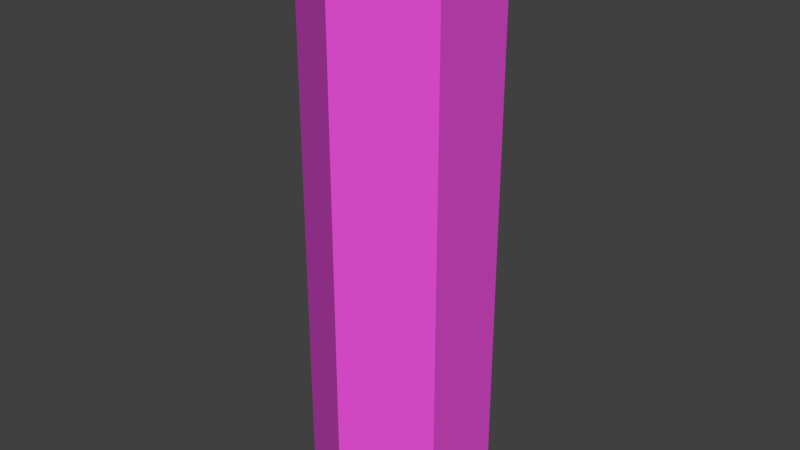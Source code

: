 # Source: tube.blend  (saved by Blender 2.67.0; exported with 4.5.12 LTS)
import bpy
from mathutils import Matrix  # noqa: F401  (used for matrix-valued properties, if any)

bpy.ops.wm.read_factory_settings(use_empty=True)
scene = bpy.context.scene
scene.name = 'Scene'

# ---- collections
col_collection_1 = bpy.data.collections.new('Collection 1'); scene.collection.children.link(col_collection_1)
col_collection_2 = bpy.data.collections.new('Collection 2'); scene.collection.children.link(col_collection_2)
col_collection_7 = bpy.data.collections.new('Collection 7'); scene.collection.children.link(col_collection_7)
col_collection_7.hide_render = True
col_collection_7.hide_viewport = True
col_collection_8 = bpy.data.collections.new('Collection 8'); scene.collection.children.link(col_collection_8)
col_collection_8.hide_render = True
col_collection_8.hide_viewport = True

# ---- materials (node trees are filled in below, after node groups)
mat_xa_notc_mis_dm1_shapes_heap_tube_mat1 = bpy.data.materials.new('xa_notc_mis_dm1_shapes_heap_tube_mat1')
mat_xa_notc_mis_dm1_shapes_heap_tube_mat1.alpha_threshold = 0.0
mat_xa_notc_mis_dm1_shapes_heap_tube_mat1.use_transparent_shadow = False
mat_xa_notc_mis_dm1_shapes_heap_tube_mat1.diffuse_color = (0.8, 0.7045, 0.0, 1.0)
mat_xa_notc_mis_dm1_shapes_heap_tube_mat1.roughness = 0.5
mat_xa_notc_mis_dm1_shapes_heap_tube_mat1.specular_intensity = 0.0
mat_xa_notc_mis_dm1_shapes_heap_tube_mat1.line_color = (0.0, 0.0, 0.0, 1.0)
mat_xa_notc_mis_dm1_shapes_heap_tube_mat0 = bpy.data.materials.new('xa_notc_mis_dm1_shapes_heap_tube_mat0')
mat_xa_notc_mis_dm1_shapes_heap_tube_mat0.alpha_threshold = 0.0
mat_xa_notc_mis_dm1_shapes_heap_tube_mat0.use_transparent_shadow = False
mat_xa_notc_mis_dm1_shapes_heap_tube_mat0.diffuse_color = (0.8, 0.08026, 0.685, 1.0)
mat_xa_notc_mis_dm1_shapes_heap_tube_mat0.roughness = 0.5
mat_xa_notc_mis_dm1_shapes_heap_tube_mat0.specular_intensity = 0.0
mat_xa_notc_mis_dm1_shapes_heap_tube_mat0.line_color = (0.0, 0.0, 0.0, 1.0)

# ---- material node trees

# ---- world
world_world = bpy.data.worlds.new('World'); scene.world = world_world
world_world.color = (0.05088, 0.05088, 0.05088)
world_world.use_sun_shadow = False
world_world.sun_shadow_jitter_overblur = 0.0
world_world.cycles.sampling_method = 'MANUAL'
world_world.cycles.sample_map_resolution = 256

# ---- meshes
me_cylinder_026 = bpy.data.meshes.new('Cylinder.026')
me_cylinder_026.from_pydata([(5.619e-09, 1.798, -0.7808), (1.42, 0.9781, -0.7808), (1.42, -0.6619, -0.7808), (-1.378e-07, -1.482, -0.7808), (-1.42, -0.6619, -0.7808), (-1.42, 0.9781, -0.7808), (5.619e-09, 1.798, 0.6586), (1.42, 0.9781, 0.6586), (1.42, -0.6619, 0.6586), (-1.378e-07, -1.482, 0.6586), (-1.42, -0.6619, 0.6586), (-1.42, 0.9781, 0.6586), (-1.42, -0.6619, -0.7808), (-1.42, 0.9781, -0.7808), (-1.378e-07, -1.482, -0.7808), (-1.42, -0.6619, -0.7808), (5.619e-09, 1.798, -0.7808), (1.42, 0.9781, -0.7808), (1.42, -0.6619, -0.7808), (-1.378e-07, -1.482, -0.7808), (1.42, 0.9781, -0.7808), (1.42, -0.6619, -0.7808), (-1.42, 0.9781, -0.7808), (5.619e-09, 1.798, -0.7808), (-0.9596, -3.144, -0.7808), (-0.9596, -3.144, 0.6586), (-2.38, -2.324, 0.6586), (-2.38, -2.324, -0.7808), (-2.38, 2.64, -0.7808), (-2.38, 2.64, 0.6586), (-0.9596, 3.46, 0.6586), (-0.9596, 3.46, -0.7808), (0.9596, 3.46, -0.7808), (0.9596, 3.46, 0.6586), (2.38, 2.64, 0.6586), (2.38, 2.64, -0.7808), (2.38, -2.324, -0.7808), (2.38, -2.324, 0.6586), (0.9596, -3.144, 0.6586), (0.9596, -3.144, -0.7808), (-3.34, -0.6619, -0.7808), (-3.34, -0.6619, 0.6586), (-3.34, 0.9781, 0.6586), (-3.34, 0.9781, -0.7808), (3.34, 0.9781, -0.7808), (3.34, 0.9781, 0.6586), (3.34, -0.6619, 0.6586), (3.34, -0.6619, -0.7808)], [], [(5, 13, 12, 4), (4, 15, 14, 3), (1, 17, 16, 0), (3, 19, 18, 2), (7, 20, 18, 8), (2, 21, 20, 1), (6, 23, 17, 7), (16, 6, 11, 22), (10, 15, 13, 11), (0, 23, 22, 5), (10, 9, 19, 12), (8, 2, 14, 9), (24, 25, 26, 27), (9, 25, 24, 3), (10, 26, 25, 9), (4, 27, 26, 10), (3, 24, 27, 4), (28, 29, 30, 31), (11, 29, 28, 5), (6, 30, 29, 11), (0, 31, 30, 6), (5, 28, 31, 0), (32, 33, 34, 35), (6, 33, 32, 0), (7, 34, 33, 6), (1, 35, 34, 7), (0, 32, 35, 1), (36, 37, 38, 39), (8, 37, 36, 2), (9, 38, 37, 8), (3, 39, 38, 9), (2, 36, 39, 3), (40, 41, 42, 43), (10, 41, 40, 4), (11, 42, 41, 10), (5, 43, 42, 11), (4, 40, 43, 5), (44, 45, 46, 47), (7, 45, 44, 1), (8, 46, 45, 7), (2, 47, 46, 8), (1, 44, 47, 2)])
_uv = me_cylinder_026.uv_layers.new(name='UVMap')
_uv.uv.foreach_set('vector', [0.0, 0.0, 1.0, 0.0, 1.0, 1.0, 0.0, 1.0, 0.0, 0.0, 1.0, 0.0, 1.0, 1.0, 0.0, 1.0, 0.0, 0.0, 1.0, 0.0, 1.0, 1.0, 0.0, 1.0, 0.0, 0.0, 1.0, 0.0, 1.0, 1.0, 0.0, 1.0, 0.0, 0.0, 1.0, 0.0, 1.0, 1.0, 0.0, 1.0, 0.0, 0.0, 1.0, 0.0, 1.0, 1.0, 0.0, 1.0, 0.0, 0.0, 1.0, 0.0, 1.0, 1.0, 0.0, 1.0, 0.0, 0.0, 1.0, 0.0, 1.0, 1.0, 0.0, 1.0, 0.0, 0.0, 1.0, 0.0, 1.0, 1.0, 0.0, 1.0, 0.0, 0.0, 1.0, 0.0, 1.0, 1.0, 0.0, 1.0, 0.0, 0.0, 1.0, 0.0, 1.0, 1.0, 0.0, 1.0, 0.0, 0.0, 1.0, 0.0, 1.0, 1.0, 0.0, 1.0, 0.0, 0.0, 1.0, 0.0, 1.0, 1.0, 0.0, 1.0, 0.0, 0.0, 1.0, 0.0, 1.0, 1.0, 0.0, 1.0, 0.0, 0.0, 1.0, 0.0, 1.0, 1.0, 0.0, 1.0, 0.0, 0.0, 1.0, 0.0, 1.0, 1.0, 0.0, 1.0, 0.0, 0.0, 1.0, 0.0, 1.0, 1.0, 0.0, 1.0, 0.0, 0.0, 1.0, 0.0, 1.0, 1.0, 0.0, 1.0, 0.0, 0.0, 1.0, 0.0, 1.0, 1.0, 0.0, 1.0, 0.0, 0.0, 1.0, 0.0, 1.0, 1.0, 0.0, 1.0, 0.0, 0.0, 1.0, 0.0, 1.0, 1.0, 0.0, 1.0, 0.0, 0.0, 1.0, 0.0, 1.0, 1.0, 0.0, 1.0, 0.0, 0.0, 1.0, 0.0, 1.0, 1.0, 0.0, 1.0, 0.0, 0.0, 1.0, 0.0, 1.0, 1.0, 0.0, 1.0, 0.0, 0.0, 1.0, 0.0, 1.0, 1.0, 0.0, 1.0, 0.0, 0.0, 1.0, 0.0, 1.0, 1.0, 0.0, 1.0, 0.0, 0.0, 1.0, 0.0, 1.0, 1.0, 0.0, 1.0, 0.0, 0.0, 1.0, 0.0, 1.0, 1.0, 0.0, 1.0, 0.0, 0.0, 1.0, 0.0, 1.0, 1.0, 0.0, 1.0, 0.0, 0.0, 1.0, 0.0, 1.0, 1.0, 0.0, 1.0, 0.0, 0.0, 1.0, 0.0, 1.0, 1.0, 0.0, 1.0, 0.0, 0.0, 1.0, 0.0, 1.0, 1.0, 0.0, 1.0, 0.0, 0.0, 1.0, 0.0, 1.0, 1.0, 0.0, 1.0, 0.0, 0.0, 1.0, 0.0, 1.0, 1.0, 0.0, 1.0, 0.0, 0.0, 1.0, 0.0, 1.0, 1.0, 0.0, 1.0, 0.0, 0.0, 1.0, 0.0, 1.0, 1.0, 0.0, 1.0, 0.0, 0.0, 1.0, 0.0, 1.0, 1.0, 0.0, 1.0, 0.0, 0.0, 1.0, 0.0, 1.0, 1.0, 0.0, 1.0, 0.0, 0.0, 1.0, 0.0, 1.0, 1.0, 0.0, 1.0, 0.0, 0.0, 1.0, 0.0, 1.0, 1.0, 0.0, 1.0, 0.0, 0.0, 1.0, 0.0, 1.0, 1.0, 0.0, 1.0, 0.0, 0.0, 1.0, 0.0, 1.0, 1.0, 0.0, 1.0])
me_cylinder_026.materials.append(mat_xa_notc_mis_dm1_shapes_heap_tube_mat1)
me_cylinder_026.use_remesh_preserve_volume = False
me_cylinder_026.use_remesh_preserve_attributes = False
me_cylinder_026.use_mirror_vertex_groups = False
me_cylinder_026.update()
me_cylinder_025 = bpy.data.meshes.new('Cylinder.025')
me_cylinder_025.from_pydata([(5.619e-09, 1.798, -0.7808), (1.42, 0.9781, -0.7808), (1.42, -0.6619, -0.7808), (-1.378e-07, -1.482, -0.7808), (-1.42, -0.6619, -0.7808), (-1.42, 0.9781, -0.7808), (5.619e-09, 1.798, 0.6586), (1.42, 0.9781, 0.6586), (1.42, -0.6619, 0.6586), (-1.378e-07, -1.482, 0.6586), (-1.42, -0.6619, 0.6586), (-1.42, 0.9781, 0.6586), (-1.42, -0.6619, -0.7808), (-1.42, 0.9781, -0.7808), (-1.378e-07, -1.482, -0.7808), (-1.42, -0.6619, -0.7808), (5.619e-09, 1.798, -0.7808), (1.42, 0.9781, -0.7808), (1.42, -0.6619, -0.7808), (-1.378e-07, -1.482, -0.7808), (1.42, 0.9781, -0.7808), (1.42, -0.6619, -0.7808), (-1.42, 0.9781, -0.7808), (5.619e-09, 1.798, -0.7808), (-0.9596, -3.144, -0.7808), (-0.9596, -3.144, 0.6586), (-2.38, -2.324, 0.6586), (-2.38, -2.324, -0.7808), (-2.38, 2.64, -0.7808), (-2.38, 2.64, 0.6586), (-0.9596, 3.46, 0.6586), (-0.9596, 3.46, -0.7808), (0.9596, 3.46, -0.7808), (0.9596, 3.46, 0.6586), (2.38, 2.64, 0.6586), (2.38, 2.64, -0.7808), (2.38, -2.324, -0.7808), (2.38, -2.324, 0.6586), (0.9596, -3.144, 0.6586), (0.9596, -3.144, -0.7808), (-3.34, -0.6619, -0.7808), (-3.34, -0.6619, 0.6586), (-3.34, 0.9781, 0.6586), (-3.34, 0.9781, -0.7808), (3.34, 0.9781, -0.7808), (3.34, 0.9781, 0.6586), (3.34, -0.6619, 0.6586), (3.34, -0.6619, -0.7808)], [], [(5, 13, 12, 4), (4, 15, 14, 3), (1, 17, 16, 0), (3, 19, 18, 2), (7, 20, 18, 8), (2, 21, 20, 1), (6, 23, 17, 7), (16, 6, 11, 22), (10, 15, 13, 11), (0, 23, 22, 5), (10, 9, 19, 12), (8, 2, 14, 9), (24, 25, 26, 27), (9, 25, 24, 3), (10, 26, 25, 9), (4, 27, 26, 10), (3, 24, 27, 4), (28, 29, 30, 31), (11, 29, 28, 5), (6, 30, 29, 11), (0, 31, 30, 6), (5, 28, 31, 0), (32, 33, 34, 35), (6, 33, 32, 0), (7, 34, 33, 6), (1, 35, 34, 7), (0, 32, 35, 1), (36, 37, 38, 39), (8, 37, 36, 2), (9, 38, 37, 8), (3, 39, 38, 9), (2, 36, 39, 3), (40, 41, 42, 43), (10, 41, 40, 4), (11, 42, 41, 10), (5, 43, 42, 11), (4, 40, 43, 5), (44, 45, 46, 47), (7, 45, 44, 1), (8, 46, 45, 7), (2, 47, 46, 8), (1, 44, 47, 2)])
_uv = me_cylinder_025.uv_layers.new(name='UVMap')
_uv.uv.foreach_set('vector', [0.0, 0.0, 1.0, 0.0, 1.0, 1.0, 0.0, 1.0, 0.0, 0.0, 1.0, 0.0, 1.0, 1.0, 0.0, 1.0, 0.0, 0.0, 1.0, 0.0, 1.0, 1.0, 0.0, 1.0, 0.0, 0.0, 1.0, 0.0, 1.0, 1.0, 0.0, 1.0, 0.0, 0.0, 1.0, 0.0, 1.0, 1.0, 0.0, 1.0, 0.0, 0.0, 1.0, 0.0, 1.0, 1.0, 0.0, 1.0, 0.0, 0.0, 1.0, 0.0, 1.0, 1.0, 0.0, 1.0, 0.0, 0.0, 1.0, 0.0, 1.0, 1.0, 0.0, 1.0, 0.0, 0.0, 1.0, 0.0, 1.0, 1.0, 0.0, 1.0, 0.0, 0.0, 1.0, 0.0, 1.0, 1.0, 0.0, 1.0, 0.0, 0.0, 1.0, 0.0, 1.0, 1.0, 0.0, 1.0, 0.0, 0.0, 1.0, 0.0, 1.0, 1.0, 0.0, 1.0, 0.0, 0.0, 1.0, 0.0, 1.0, 1.0, 0.0, 1.0, 0.0, 0.0, 1.0, 0.0, 1.0, 1.0, 0.0, 1.0, 0.0, 0.0, 1.0, 0.0, 1.0, 1.0, 0.0, 1.0, 0.0, 0.0, 1.0, 0.0, 1.0, 1.0, 0.0, 1.0, 0.0, 0.0, 1.0, 0.0, 1.0, 1.0, 0.0, 1.0, 0.0, 0.0, 1.0, 0.0, 1.0, 1.0, 0.0, 1.0, 0.0, 0.0, 1.0, 0.0, 1.0, 1.0, 0.0, 1.0, 0.0, 0.0, 1.0, 0.0, 1.0, 1.0, 0.0, 1.0, 0.0, 0.0, 1.0, 0.0, 1.0, 1.0, 0.0, 1.0, 0.0, 0.0, 1.0, 0.0, 1.0, 1.0, 0.0, 1.0, 0.0, 0.0, 1.0, 0.0, 1.0, 1.0, 0.0, 1.0, 0.0, 0.0, 1.0, 0.0, 1.0, 1.0, 0.0, 1.0, 0.0, 0.0, 1.0, 0.0, 1.0, 1.0, 0.0, 1.0, 0.0, 0.0, 1.0, 0.0, 1.0, 1.0, 0.0, 1.0, 0.0, 0.0, 1.0, 0.0, 1.0, 1.0, 0.0, 1.0, 0.0, 0.0, 1.0, 0.0, 1.0, 1.0, 0.0, 1.0, 0.0, 0.0, 1.0, 0.0, 1.0, 1.0, 0.0, 1.0, 0.0, 0.0, 1.0, 0.0, 1.0, 1.0, 0.0, 1.0, 0.0, 0.0, 1.0, 0.0, 1.0, 1.0, 0.0, 1.0, 0.0, 0.0, 1.0, 0.0, 1.0, 1.0, 0.0, 1.0, 0.0, 0.0, 1.0, 0.0, 1.0, 1.0, 0.0, 1.0, 0.0, 0.0, 1.0, 0.0, 1.0, 1.0, 0.0, 1.0, 0.0, 0.0, 1.0, 0.0, 1.0, 1.0, 0.0, 1.0, 0.0, 0.0, 1.0, 0.0, 1.0, 1.0, 0.0, 1.0, 0.0, 0.0, 1.0, 0.0, 1.0, 1.0, 0.0, 1.0, 0.0, 0.0, 1.0, 0.0, 1.0, 1.0, 0.0, 1.0, 0.0, 0.0, 1.0, 0.0, 1.0, 1.0, 0.0, 1.0, 0.0, 0.0, 1.0, 0.0, 1.0, 1.0, 0.0, 1.0, 0.0, 0.0, 1.0, 0.0, 1.0, 1.0, 0.0, 1.0, 0.0, 0.0, 1.0, 0.0, 1.0, 1.0, 0.0, 1.0])
me_cylinder_025.materials.append(mat_xa_notc_mis_dm1_shapes_heap_tube_mat1)
me_cylinder_025.use_remesh_preserve_volume = False
me_cylinder_025.use_remesh_preserve_attributes = False
me_cylinder_025.use_mirror_vertex_groups = False
me_cylinder_025.update()
me_cylinder_024 = bpy.data.meshes.new('Cylinder.024')
me_cylinder_024.from_pydata([(5.619e-09, 1.798, -0.7808), (1.42, 0.9781, -0.7808), (1.42, -0.6619, -0.7808), (-1.378e-07, -1.482, -0.7808), (-1.42, -0.6619, -0.7808), (-1.42, 0.9781, -0.7808), (5.619e-09, 1.798, 0.6586), (1.42, 0.9781, 0.6586), (1.42, -0.6619, 0.6586), (-1.378e-07, -1.482, 0.6586), (-1.42, -0.6619, 0.6586), (-1.42, 0.9781, 0.6586), (-1.42, -0.6619, -0.7808), (-1.42, 0.9781, -0.7808), (-1.378e-07, -1.482, -0.7808), (-1.42, -0.6619, -0.7808), (5.619e-09, 1.798, -0.7808), (1.42, 0.9781, -0.7808), (1.42, -0.6619, -0.7808), (-1.378e-07, -1.482, -0.7808), (1.42, 0.9781, -0.7808), (1.42, -0.6619, -0.7808), (-1.42, 0.9781, -0.7808), (5.619e-09, 1.798, -0.7808), (-0.9596, -3.144, -0.7808), (-0.9596, -3.144, 0.6586), (-2.38, -2.324, 0.6586), (-2.38, -2.324, -0.7808), (-2.38, 2.64, -0.7808), (-2.38, 2.64, 0.6586), (-0.9596, 3.46, 0.6586), (-0.9596, 3.46, -0.7808), (0.9596, 3.46, -0.7808), (0.9596, 3.46, 0.6586), (2.38, 2.64, 0.6586), (2.38, 2.64, -0.7808), (2.38, -2.324, -0.7808), (2.38, -2.324, 0.6586), (0.9596, -3.144, 0.6586), (0.9596, -3.144, -0.7808), (-3.34, -0.6619, -0.7808), (-3.34, -0.6619, 0.6586), (-3.34, 0.9781, 0.6586), (-3.34, 0.9781, -0.7808), (3.34, 0.9781, -0.7808), (3.34, 0.9781, 0.6586), (3.34, -0.6619, 0.6586), (3.34, -0.6619, -0.7808)], [], [(5, 13, 12, 4), (4, 15, 14, 3), (1, 17, 16, 0), (3, 19, 18, 2), (7, 20, 18, 8), (2, 21, 20, 1), (6, 23, 17, 7), (16, 6, 11, 22), (10, 15, 13, 11), (0, 23, 22, 5), (10, 9, 19, 12), (8, 2, 14, 9), (24, 25, 26, 27), (9, 25, 24, 3), (10, 26, 25, 9), (4, 27, 26, 10), (3, 24, 27, 4), (28, 29, 30, 31), (11, 29, 28, 5), (6, 30, 29, 11), (0, 31, 30, 6), (5, 28, 31, 0), (32, 33, 34, 35), (6, 33, 32, 0), (7, 34, 33, 6), (1, 35, 34, 7), (0, 32, 35, 1), (36, 37, 38, 39), (8, 37, 36, 2), (9, 38, 37, 8), (3, 39, 38, 9), (2, 36, 39, 3), (40, 41, 42, 43), (10, 41, 40, 4), (11, 42, 41, 10), (5, 43, 42, 11), (4, 40, 43, 5), (44, 45, 46, 47), (7, 45, 44, 1), (8, 46, 45, 7), (2, 47, 46, 8), (1, 44, 47, 2)])
_uv = me_cylinder_024.uv_layers.new(name='UVMap')
_uv.uv.foreach_set('vector', [0.0, 0.0, 1.0, 0.0, 1.0, 1.0, 0.0, 1.0, 0.0, 0.0, 1.0, 0.0, 1.0, 1.0, 0.0, 1.0, 0.0, 0.0, 1.0, 0.0, 1.0, 1.0, 0.0, 1.0, 0.0, 0.0, 1.0, 0.0, 1.0, 1.0, 0.0, 1.0, 0.0, 0.0, 1.0, 0.0, 1.0, 1.0, 0.0, 1.0, 0.0, 0.0, 1.0, 0.0, 1.0, 1.0, 0.0, 1.0, 0.0, 0.0, 1.0, 0.0, 1.0, 1.0, 0.0, 1.0, 0.0, 0.0, 1.0, 0.0, 1.0, 1.0, 0.0, 1.0, 0.0, 0.0, 1.0, 0.0, 1.0, 1.0, 0.0, 1.0, 0.0, 0.0, 1.0, 0.0, 1.0, 1.0, 0.0, 1.0, 0.0, 0.0, 1.0, 0.0, 1.0, 1.0, 0.0, 1.0, 0.0, 0.0, 1.0, 0.0, 1.0, 1.0, 0.0, 1.0, 0.0, 0.0, 1.0, 0.0, 1.0, 1.0, 0.0, 1.0, 0.0, 0.0, 1.0, 0.0, 1.0, 1.0, 0.0, 1.0, 0.0, 0.0, 1.0, 0.0, 1.0, 1.0, 0.0, 1.0, 0.0, 0.0, 1.0, 0.0, 1.0, 1.0, 0.0, 1.0, 0.0, 0.0, 1.0, 0.0, 1.0, 1.0, 0.0, 1.0, 0.0, 0.0, 1.0, 0.0, 1.0, 1.0, 0.0, 1.0, 0.0, 0.0, 1.0, 0.0, 1.0, 1.0, 0.0, 1.0, 0.0, 0.0, 1.0, 0.0, 1.0, 1.0, 0.0, 1.0, 0.0, 0.0, 1.0, 0.0, 1.0, 1.0, 0.0, 1.0, 0.0, 0.0, 1.0, 0.0, 1.0, 1.0, 0.0, 1.0, 0.0, 0.0, 1.0, 0.0, 1.0, 1.0, 0.0, 1.0, 0.0, 0.0, 1.0, 0.0, 1.0, 1.0, 0.0, 1.0, 0.0, 0.0, 1.0, 0.0, 1.0, 1.0, 0.0, 1.0, 0.0, 0.0, 1.0, 0.0, 1.0, 1.0, 0.0, 1.0, 0.0, 0.0, 1.0, 0.0, 1.0, 1.0, 0.0, 1.0, 0.0, 0.0, 1.0, 0.0, 1.0, 1.0, 0.0, 1.0, 0.0, 0.0, 1.0, 0.0, 1.0, 1.0, 0.0, 1.0, 0.0, 0.0, 1.0, 0.0, 1.0, 1.0, 0.0, 1.0, 0.0, 0.0, 1.0, 0.0, 1.0, 1.0, 0.0, 1.0, 0.0, 0.0, 1.0, 0.0, 1.0, 1.0, 0.0, 1.0, 0.0, 0.0, 1.0, 0.0, 1.0, 1.0, 0.0, 1.0, 0.0, 0.0, 1.0, 0.0, 1.0, 1.0, 0.0, 1.0, 0.0, 0.0, 1.0, 0.0, 1.0, 1.0, 0.0, 1.0, 0.0, 0.0, 1.0, 0.0, 1.0, 1.0, 0.0, 1.0, 0.0, 0.0, 1.0, 0.0, 1.0, 1.0, 0.0, 1.0, 0.0, 0.0, 1.0, 0.0, 1.0, 1.0, 0.0, 1.0, 0.0, 0.0, 1.0, 0.0, 1.0, 1.0, 0.0, 1.0, 0.0, 0.0, 1.0, 0.0, 1.0, 1.0, 0.0, 1.0, 0.0, 0.0, 1.0, 0.0, 1.0, 1.0, 0.0, 1.0, 0.0, 0.0, 1.0, 0.0, 1.0, 1.0, 0.0, 1.0])
me_cylinder_024.materials.append(mat_xa_notc_mis_dm1_shapes_heap_tube_mat1)
me_cylinder_024.use_remesh_preserve_volume = False
me_cylinder_024.use_remesh_preserve_attributes = False
me_cylinder_024.use_mirror_vertex_groups = False
me_cylinder_024.update()
me_cylinder_023 = bpy.data.meshes.new('Cylinder.023')
me_cylinder_023.from_pydata([(5.619e-09, 1.798, -0.7808), (1.42, 0.9781, -0.7808), (1.42, -0.6619, -0.7808), (-1.378e-07, -1.482, -0.7808), (-1.42, -0.6619, -0.7808), (-1.42, 0.9781, -0.7808), (5.619e-09, 1.798, 0.6586), (1.42, 0.9781, 0.6586), (1.42, -0.6619, 0.6586), (-1.378e-07, -1.482, 0.6586), (-1.42, -0.6619, 0.6586), (-1.42, 0.9781, 0.6586), (-1.42, -0.6619, -0.7808), (-1.42, 0.9781, -0.7808), (-1.378e-07, -1.482, -0.7808), (-1.42, -0.6619, -0.7808), (5.619e-09, 1.798, -0.7808), (1.42, 0.9781, -0.7808), (1.42, -0.6619, -0.7808), (-1.378e-07, -1.482, -0.7808), (1.42, 0.9781, -0.7808), (1.42, -0.6619, -0.7808), (-1.42, 0.9781, -0.7808), (5.619e-09, 1.798, -0.7808), (-0.9596, -3.144, -0.7808), (-0.9596, -3.144, 0.6586), (-2.38, -2.324, 0.6586), (-2.38, -2.324, -0.7808), (-2.38, 2.64, -0.7808), (-2.38, 2.64, 0.6586), (-0.9596, 3.46, 0.6586), (-0.9596, 3.46, -0.7808), (0.9596, 3.46, -0.7808), (0.9596, 3.46, 0.6586), (2.38, 2.64, 0.6586), (2.38, 2.64, -0.7808), (2.38, -2.324, -0.7808), (2.38, -2.324, 0.6586), (0.9596, -3.144, 0.6586), (0.9596, -3.144, -0.7808), (-3.34, -0.6619, -0.7808), (-3.34, -0.6619, 0.6586), (-3.34, 0.9781, 0.6586), (-3.34, 0.9781, -0.7808), (3.34, 0.9781, -0.7808), (3.34, 0.9781, 0.6586), (3.34, -0.6619, 0.6586), (3.34, -0.6619, -0.7808)], [], [(5, 13, 12, 4), (4, 15, 14, 3), (1, 17, 16, 0), (3, 19, 18, 2), (7, 20, 18, 8), (2, 21, 20, 1), (6, 23, 17, 7), (16, 6, 11, 22), (10, 15, 13, 11), (0, 23, 22, 5), (10, 9, 19, 12), (8, 2, 14, 9), (24, 25, 26, 27), (9, 25, 24, 3), (10, 26, 25, 9), (4, 27, 26, 10), (3, 24, 27, 4), (28, 29, 30, 31), (11, 29, 28, 5), (6, 30, 29, 11), (0, 31, 30, 6), (5, 28, 31, 0), (32, 33, 34, 35), (6, 33, 32, 0), (7, 34, 33, 6), (1, 35, 34, 7), (0, 32, 35, 1), (36, 37, 38, 39), (8, 37, 36, 2), (9, 38, 37, 8), (3, 39, 38, 9), (2, 36, 39, 3), (40, 41, 42, 43), (10, 41, 40, 4), (11, 42, 41, 10), (5, 43, 42, 11), (4, 40, 43, 5), (44, 45, 46, 47), (7, 45, 44, 1), (8, 46, 45, 7), (2, 47, 46, 8), (1, 44, 47, 2)])
_uv = me_cylinder_023.uv_layers.new(name='UVMap')
_uv.uv.foreach_set('vector', [0.0, 0.0, 1.0, 0.0, 1.0, 1.0, 0.0, 1.0, 0.0, 0.0, 1.0, 0.0, 1.0, 1.0, 0.0, 1.0, 0.0, 0.0, 1.0, 0.0, 1.0, 1.0, 0.0, 1.0, 0.0, 0.0, 1.0, 0.0, 1.0, 1.0, 0.0, 1.0, 0.0, 0.0, 1.0, 0.0, 1.0, 1.0, 0.0, 1.0, 0.0, 0.0, 1.0, 0.0, 1.0, 1.0, 0.0, 1.0, 0.0, 0.0, 1.0, 0.0, 1.0, 1.0, 0.0, 1.0, 0.0, 0.0, 1.0, 0.0, 1.0, 1.0, 0.0, 1.0, 0.0, 0.0, 1.0, 0.0, 1.0, 1.0, 0.0, 1.0, 0.0, 0.0, 1.0, 0.0, 1.0, 1.0, 0.0, 1.0, 0.0, 0.0, 1.0, 0.0, 1.0, 1.0, 0.0, 1.0, 0.0, 0.0, 1.0, 0.0, 1.0, 1.0, 0.0, 1.0, 0.0, 0.0, 1.0, 0.0, 1.0, 1.0, 0.0, 1.0, 0.0, 0.0, 1.0, 0.0, 1.0, 1.0, 0.0, 1.0, 0.0, 0.0, 1.0, 0.0, 1.0, 1.0, 0.0, 1.0, 0.0, 0.0, 1.0, 0.0, 1.0, 1.0, 0.0, 1.0, 0.0, 0.0, 1.0, 0.0, 1.0, 1.0, 0.0, 1.0, 0.0, 0.0, 1.0, 0.0, 1.0, 1.0, 0.0, 1.0, 0.0, 0.0, 1.0, 0.0, 1.0, 1.0, 0.0, 1.0, 0.0, 0.0, 1.0, 0.0, 1.0, 1.0, 0.0, 1.0, 0.0, 0.0, 1.0, 0.0, 1.0, 1.0, 0.0, 1.0, 0.0, 0.0, 1.0, 0.0, 1.0, 1.0, 0.0, 1.0, 0.0, 0.0, 1.0, 0.0, 1.0, 1.0, 0.0, 1.0, 0.0, 0.0, 1.0, 0.0, 1.0, 1.0, 0.0, 1.0, 0.0, 0.0, 1.0, 0.0, 1.0, 1.0, 0.0, 1.0, 0.0, 0.0, 1.0, 0.0, 1.0, 1.0, 0.0, 1.0, 0.0, 0.0, 1.0, 0.0, 1.0, 1.0, 0.0, 1.0, 0.0, 0.0, 1.0, 0.0, 1.0, 1.0, 0.0, 1.0, 0.0, 0.0, 1.0, 0.0, 1.0, 1.0, 0.0, 1.0, 0.0, 0.0, 1.0, 0.0, 1.0, 1.0, 0.0, 1.0, 0.0, 0.0, 1.0, 0.0, 1.0, 1.0, 0.0, 1.0, 0.0, 0.0, 1.0, 0.0, 1.0, 1.0, 0.0, 1.0, 0.0, 0.0, 1.0, 0.0, 1.0, 1.0, 0.0, 1.0, 0.0, 0.0, 1.0, 0.0, 1.0, 1.0, 0.0, 1.0, 0.0, 0.0, 1.0, 0.0, 1.0, 1.0, 0.0, 1.0, 0.0, 0.0, 1.0, 0.0, 1.0, 1.0, 0.0, 1.0, 0.0, 0.0, 1.0, 0.0, 1.0, 1.0, 0.0, 1.0, 0.0, 0.0, 1.0, 0.0, 1.0, 1.0, 0.0, 1.0, 0.0, 0.0, 1.0, 0.0, 1.0, 1.0, 0.0, 1.0, 0.0, 0.0, 1.0, 0.0, 1.0, 1.0, 0.0, 1.0, 0.0, 0.0, 1.0, 0.0, 1.0, 1.0, 0.0, 1.0, 0.0, 0.0, 1.0, 0.0, 1.0, 1.0, 0.0, 1.0])
me_cylinder_023.materials.append(mat_xa_notc_mis_dm1_shapes_heap_tube_mat1)
me_cylinder_023.use_remesh_preserve_volume = False
me_cylinder_023.use_remesh_preserve_attributes = False
me_cylinder_023.use_mirror_vertex_groups = False
me_cylinder_023.update()
me_cylinder_022 = bpy.data.meshes.new('Cylinder.022')
me_cylinder_022.from_pydata([(5.619e-09, 1.798, -0.7808), (1.42, 0.9781, -0.7808), (1.42, -0.6619, -0.7808), (-1.378e-07, -1.482, -0.7808), (-1.42, -0.6619, -0.7808), (-1.42, 0.9781, -0.7808), (5.619e-09, 1.798, 0.6586), (1.42, 0.9781, 0.6586), (1.42, -0.6619, 0.6586), (-1.378e-07, -1.482, 0.6586), (-1.42, -0.6619, 0.6586), (-1.42, 0.9781, 0.6586), (-1.42, -0.6619, -0.7808), (-1.42, 0.9781, -0.7808), (-1.378e-07, -1.482, -0.7808), (-1.42, -0.6619, -0.7808), (5.619e-09, 1.798, -0.7808), (1.42, 0.9781, -0.7808), (1.42, -0.6619, -0.7808), (-1.378e-07, -1.482, -0.7808), (1.42, 0.9781, -0.7808), (1.42, -0.6619, -0.7808), (-1.42, 0.9781, -0.7808), (5.619e-09, 1.798, -0.7808), (-0.9596, -3.144, -0.7808), (-0.9596, -3.144, 0.6586), (-2.38, -2.324, 0.6586), (-2.38, -2.324, -0.7808), (-2.38, 2.64, -0.7808), (-2.38, 2.64, 0.6586), (-0.9596, 3.46, 0.6586), (-0.9596, 3.46, -0.7808), (0.9596, 3.46, -0.7808), (0.9596, 3.46, 0.6586), (2.38, 2.64, 0.6586), (2.38, 2.64, -0.7808), (2.38, -2.324, -0.7808), (2.38, -2.324, 0.6586), (0.9596, -3.144, 0.6586), (0.9596, -3.144, -0.7808), (-3.34, -0.6619, -0.7808), (-3.34, -0.6619, 0.6586), (-3.34, 0.9781, 0.6586), (-3.34, 0.9781, -0.7808), (3.34, 0.9781, -0.7808), (3.34, 0.9781, 0.6586), (3.34, -0.6619, 0.6586), (3.34, -0.6619, -0.7808)], [], [(5, 13, 12, 4), (4, 15, 14, 3), (1, 17, 16, 0), (3, 19, 18, 2), (7, 20, 18, 8), (2, 21, 20, 1), (6, 23, 17, 7), (16, 6, 11, 22), (10, 15, 13, 11), (0, 23, 22, 5), (10, 9, 19, 12), (8, 2, 14, 9), (24, 25, 26, 27), (9, 25, 24, 3), (10, 26, 25, 9), (4, 27, 26, 10), (3, 24, 27, 4), (28, 29, 30, 31), (11, 29, 28, 5), (6, 30, 29, 11), (0, 31, 30, 6), (5, 28, 31, 0), (32, 33, 34, 35), (6, 33, 32, 0), (7, 34, 33, 6), (1, 35, 34, 7), (0, 32, 35, 1), (36, 37, 38, 39), (8, 37, 36, 2), (9, 38, 37, 8), (3, 39, 38, 9), (2, 36, 39, 3), (40, 41, 42, 43), (10, 41, 40, 4), (11, 42, 41, 10), (5, 43, 42, 11), (4, 40, 43, 5), (44, 45, 46, 47), (7, 45, 44, 1), (8, 46, 45, 7), (2, 47, 46, 8), (1, 44, 47, 2)])
_uv = me_cylinder_022.uv_layers.new(name='UVMap')
_uv.uv.foreach_set('vector', [0.0, 0.0, 1.0, 0.0, 1.0, 1.0, 0.0, 1.0, 0.0, 0.0, 1.0, 0.0, 1.0, 1.0, 0.0, 1.0, 0.0, 0.0, 1.0, 0.0, 1.0, 1.0, 0.0, 1.0, 0.0, 0.0, 1.0, 0.0, 1.0, 1.0, 0.0, 1.0, 0.0, 0.0, 1.0, 0.0, 1.0, 1.0, 0.0, 1.0, 0.0, 0.0, 1.0, 0.0, 1.0, 1.0, 0.0, 1.0, 0.0, 0.0, 1.0, 0.0, 1.0, 1.0, 0.0, 1.0, 0.0, 0.0, 1.0, 0.0, 1.0, 1.0, 0.0, 1.0, 0.0, 0.0, 1.0, 0.0, 1.0, 1.0, 0.0, 1.0, 0.0, 0.0, 1.0, 0.0, 1.0, 1.0, 0.0, 1.0, 0.0, 0.0, 1.0, 0.0, 1.0, 1.0, 0.0, 1.0, 0.0, 0.0, 1.0, 0.0, 1.0, 1.0, 0.0, 1.0, 0.0, 0.0, 1.0, 0.0, 1.0, 1.0, 0.0, 1.0, 0.0, 0.0, 1.0, 0.0, 1.0, 1.0, 0.0, 1.0, 0.0, 0.0, 1.0, 0.0, 1.0, 1.0, 0.0, 1.0, 0.0, 0.0, 1.0, 0.0, 1.0, 1.0, 0.0, 1.0, 0.0, 0.0, 1.0, 0.0, 1.0, 1.0, 0.0, 1.0, 0.0, 0.0, 1.0, 0.0, 1.0, 1.0, 0.0, 1.0, 0.0, 0.0, 1.0, 0.0, 1.0, 1.0, 0.0, 1.0, 0.0, 0.0, 1.0, 0.0, 1.0, 1.0, 0.0, 1.0, 0.0, 0.0, 1.0, 0.0, 1.0, 1.0, 0.0, 1.0, 0.0, 0.0, 1.0, 0.0, 1.0, 1.0, 0.0, 1.0, 0.0, 0.0, 1.0, 0.0, 1.0, 1.0, 0.0, 1.0, 0.0, 0.0, 1.0, 0.0, 1.0, 1.0, 0.0, 1.0, 0.0, 0.0, 1.0, 0.0, 1.0, 1.0, 0.0, 1.0, 0.0, 0.0, 1.0, 0.0, 1.0, 1.0, 0.0, 1.0, 0.0, 0.0, 1.0, 0.0, 1.0, 1.0, 0.0, 1.0, 0.0, 0.0, 1.0, 0.0, 1.0, 1.0, 0.0, 1.0, 0.0, 0.0, 1.0, 0.0, 1.0, 1.0, 0.0, 1.0, 0.0, 0.0, 1.0, 0.0, 1.0, 1.0, 0.0, 1.0, 0.0, 0.0, 1.0, 0.0, 1.0, 1.0, 0.0, 1.0, 0.0, 0.0, 1.0, 0.0, 1.0, 1.0, 0.0, 1.0, 0.0, 0.0, 1.0, 0.0, 1.0, 1.0, 0.0, 1.0, 0.0, 0.0, 1.0, 0.0, 1.0, 1.0, 0.0, 1.0, 0.0, 0.0, 1.0, 0.0, 1.0, 1.0, 0.0, 1.0, 0.0, 0.0, 1.0, 0.0, 1.0, 1.0, 0.0, 1.0, 0.0, 0.0, 1.0, 0.0, 1.0, 1.0, 0.0, 1.0, 0.0, 0.0, 1.0, 0.0, 1.0, 1.0, 0.0, 1.0, 0.0, 0.0, 1.0, 0.0, 1.0, 1.0, 0.0, 1.0, 0.0, 0.0, 1.0, 0.0, 1.0, 1.0, 0.0, 1.0, 0.0, 0.0, 1.0, 0.0, 1.0, 1.0, 0.0, 1.0, 0.0, 0.0, 1.0, 0.0, 1.0, 1.0, 0.0, 1.0])
me_cylinder_022.materials.append(mat_xa_notc_mis_dm1_shapes_heap_tube_mat1)
me_cylinder_022.use_remesh_preserve_volume = False
me_cylinder_022.use_remesh_preserve_attributes = False
me_cylinder_022.use_mirror_vertex_groups = False
me_cylinder_022.update()
me_cylinder_021 = bpy.data.meshes.new('Cylinder.021')
me_cylinder_021.from_pydata([(5.619e-09, 1.798, -0.7808), (1.42, 0.9781, -0.7808), (1.42, -0.6619, -0.7808), (-1.378e-07, -1.482, -0.7808), (-1.42, -0.6619, -0.7808), (-1.42, 0.9781, -0.7808), (5.619e-09, 1.798, 0.6586), (1.42, 0.9781, 0.6586), (1.42, -0.6619, 0.6586), (-1.378e-07, -1.482, 0.6586), (-1.42, -0.6619, 0.6586), (-1.42, 0.9781, 0.6586), (-1.42, -0.6619, -0.7808), (-1.42, 0.9781, -0.7808), (-1.378e-07, -1.482, -0.7808), (-1.42, -0.6619, -0.7808), (5.619e-09, 1.798, -0.7808), (1.42, 0.9781, -0.7808), (1.42, -0.6619, -0.7808), (-1.378e-07, -1.482, -0.7808), (1.42, 0.9781, -0.7808), (1.42, -0.6619, -0.7808), (-1.42, 0.9781, -0.7808), (5.619e-09, 1.798, -0.7808), (-0.9596, -3.144, -0.7808), (-0.9596, -3.144, 0.6586), (-2.38, -2.324, 0.6586), (-2.38, -2.324, -0.7808), (-2.38, 2.64, -0.7808), (-2.38, 2.64, 0.6586), (-0.9596, 3.46, 0.6586), (-0.9596, 3.46, -0.7808), (0.9596, 3.46, -0.7808), (0.9596, 3.46, 0.6586), (2.38, 2.64, 0.6586), (2.38, 2.64, -0.7808), (2.38, -2.324, -0.7808), (2.38, -2.324, 0.6586), (0.9596, -3.144, 0.6586), (0.9596, -3.144, -0.7808), (-3.34, -0.6619, -0.7808), (-3.34, -0.6619, 0.6586), (-3.34, 0.9781, 0.6586), (-3.34, 0.9781, -0.7808), (3.34, 0.9781, -0.7808), (3.34, 0.9781, 0.6586), (3.34, -0.6619, 0.6586), (3.34, -0.6619, -0.7808)], [], [(5, 13, 12, 4), (4, 15, 14, 3), (1, 17, 16, 0), (3, 19, 18, 2), (7, 20, 18, 8), (2, 21, 20, 1), (6, 23, 17, 7), (16, 6, 11, 22), (10, 15, 13, 11), (0, 23, 22, 5), (10, 9, 19, 12), (8, 2, 14, 9), (24, 25, 26, 27), (9, 25, 24, 3), (10, 26, 25, 9), (4, 27, 26, 10), (3, 24, 27, 4), (28, 29, 30, 31), (11, 29, 28, 5), (6, 30, 29, 11), (0, 31, 30, 6), (5, 28, 31, 0), (32, 33, 34, 35), (6, 33, 32, 0), (7, 34, 33, 6), (1, 35, 34, 7), (0, 32, 35, 1), (36, 37, 38, 39), (8, 37, 36, 2), (9, 38, 37, 8), (3, 39, 38, 9), (2, 36, 39, 3), (40, 41, 42, 43), (10, 41, 40, 4), (11, 42, 41, 10), (5, 43, 42, 11), (4, 40, 43, 5), (44, 45, 46, 47), (7, 45, 44, 1), (8, 46, 45, 7), (2, 47, 46, 8), (1, 44, 47, 2)])
_uv = me_cylinder_021.uv_layers.new(name='UVMap')
_uv.uv.foreach_set('vector', [0.0, 0.0, 1.0, 0.0, 1.0, 1.0, 0.0, 1.0, 0.0, 0.0, 1.0, 0.0, 1.0, 1.0, 0.0, 1.0, 0.0, 0.0, 1.0, 0.0, 1.0, 1.0, 0.0, 1.0, 0.0, 0.0, 1.0, 0.0, 1.0, 1.0, 0.0, 1.0, 0.0, 0.0, 1.0, 0.0, 1.0, 1.0, 0.0, 1.0, 0.0, 0.0, 1.0, 0.0, 1.0, 1.0, 0.0, 1.0, 0.0, 0.0, 1.0, 0.0, 1.0, 1.0, 0.0, 1.0, 0.0, 0.0, 1.0, 0.0, 1.0, 1.0, 0.0, 1.0, 0.0, 0.0, 1.0, 0.0, 1.0, 1.0, 0.0, 1.0, 0.0, 0.0, 1.0, 0.0, 1.0, 1.0, 0.0, 1.0, 0.0, 0.0, 1.0, 0.0, 1.0, 1.0, 0.0, 1.0, 0.0, 0.0, 1.0, 0.0, 1.0, 1.0, 0.0, 1.0, 0.0, 0.0, 1.0, 0.0, 1.0, 1.0, 0.0, 1.0, 0.0, 0.0, 1.0, 0.0, 1.0, 1.0, 0.0, 1.0, 0.0, 0.0, 1.0, 0.0, 1.0, 1.0, 0.0, 1.0, 0.0, 0.0, 1.0, 0.0, 1.0, 1.0, 0.0, 1.0, 0.0, 0.0, 1.0, 0.0, 1.0, 1.0, 0.0, 1.0, 0.0, 0.0, 1.0, 0.0, 1.0, 1.0, 0.0, 1.0, 0.0, 0.0, 1.0, 0.0, 1.0, 1.0, 0.0, 1.0, 0.0, 0.0, 1.0, 0.0, 1.0, 1.0, 0.0, 1.0, 0.0, 0.0, 1.0, 0.0, 1.0, 1.0, 0.0, 1.0, 0.0, 0.0, 1.0, 0.0, 1.0, 1.0, 0.0, 1.0, 0.0, 0.0, 1.0, 0.0, 1.0, 1.0, 0.0, 1.0, 0.0, 0.0, 1.0, 0.0, 1.0, 1.0, 0.0, 1.0, 0.0, 0.0, 1.0, 0.0, 1.0, 1.0, 0.0, 1.0, 0.0, 0.0, 1.0, 0.0, 1.0, 1.0, 0.0, 1.0, 0.0, 0.0, 1.0, 0.0, 1.0, 1.0, 0.0, 1.0, 0.0, 0.0, 1.0, 0.0, 1.0, 1.0, 0.0, 1.0, 0.0, 0.0, 1.0, 0.0, 1.0, 1.0, 0.0, 1.0, 0.0, 0.0, 1.0, 0.0, 1.0, 1.0, 0.0, 1.0, 0.0, 0.0, 1.0, 0.0, 1.0, 1.0, 0.0, 1.0, 0.0, 0.0, 1.0, 0.0, 1.0, 1.0, 0.0, 1.0, 0.0, 0.0, 1.0, 0.0, 1.0, 1.0, 0.0, 1.0, 0.0, 0.0, 1.0, 0.0, 1.0, 1.0, 0.0, 1.0, 0.0, 0.0, 1.0, 0.0, 1.0, 1.0, 0.0, 1.0, 0.0, 0.0, 1.0, 0.0, 1.0, 1.0, 0.0, 1.0, 0.0, 0.0, 1.0, 0.0, 1.0, 1.0, 0.0, 1.0, 0.0, 0.0, 1.0, 0.0, 1.0, 1.0, 0.0, 1.0, 0.0, 0.0, 1.0, 0.0, 1.0, 1.0, 0.0, 1.0, 0.0, 0.0, 1.0, 0.0, 1.0, 1.0, 0.0, 1.0, 0.0, 0.0, 1.0, 0.0, 1.0, 1.0, 0.0, 1.0, 0.0, 0.0, 1.0, 0.0, 1.0, 1.0, 0.0, 1.0])
me_cylinder_021.materials.append(mat_xa_notc_mis_dm1_shapes_heap_tube_mat1)
me_cylinder_021.use_remesh_preserve_volume = False
me_cylinder_021.use_remesh_preserve_attributes = False
me_cylinder_021.use_mirror_vertex_groups = False
me_cylinder_021.update()
me_cylinder_020 = bpy.data.meshes.new('Cylinder.020')
me_cylinder_020.from_pydata([(5.619e-09, 1.798, -0.7808), (1.42, 0.9781, -0.7808), (1.42, -0.6619, -0.7808), (-1.378e-07, -1.482, -0.7808), (-1.42, -0.6619, -0.7808), (-1.42, 0.9781, -0.7808), (5.619e-09, 1.798, 0.6586), (1.42, 0.9781, 0.6586), (1.42, -0.6619, 0.6586), (-1.378e-07, -1.482, 0.6586), (-1.42, -0.6619, 0.6586), (-1.42, 0.9781, 0.6586), (-1.42, -0.6619, -0.7808), (-1.42, 0.9781, -0.7808), (-1.378e-07, -1.482, -0.7808), (-1.42, -0.6619, -0.7808), (5.619e-09, 1.798, -0.7808), (1.42, 0.9781, -0.7808), (1.42, -0.6619, -0.7808), (-1.378e-07, -1.482, -0.7808), (1.42, 0.9781, -0.7808), (1.42, -0.6619, -0.7808), (-1.42, 0.9781, -0.7808), (5.619e-09, 1.798, -0.7808), (-0.9596, -3.144, -0.7808), (-0.9596, -3.144, 0.6586), (-2.38, -2.324, 0.6586), (-2.38, -2.324, -0.7808), (-2.38, 2.64, -0.7808), (-2.38, 2.64, 0.6586), (-0.9596, 3.46, 0.6586), (-0.9596, 3.46, -0.7808), (0.9596, 3.46, -0.7808), (0.9596, 3.46, 0.6586), (2.38, 2.64, 0.6586), (2.38, 2.64, -0.7808), (2.38, -2.324, -0.7808), (2.38, -2.324, 0.6586), (0.9596, -3.144, 0.6586), (0.9596, -3.144, -0.7808), (-3.34, -0.6619, -0.7808), (-3.34, -0.6619, 0.6586), (-3.34, 0.9781, 0.6586), (-3.34, 0.9781, -0.7808), (3.34, 0.9781, -0.7808), (3.34, 0.9781, 0.6586), (3.34, -0.6619, 0.6586), (3.34, -0.6619, -0.7808)], [], [(5, 13, 12, 4), (4, 15, 14, 3), (1, 17, 16, 0), (3, 19, 18, 2), (7, 20, 18, 8), (2, 21, 20, 1), (6, 23, 17, 7), (16, 6, 11, 22), (10, 15, 13, 11), (0, 23, 22, 5), (10, 9, 19, 12), (8, 2, 14, 9), (24, 25, 26, 27), (9, 25, 24, 3), (10, 26, 25, 9), (4, 27, 26, 10), (3, 24, 27, 4), (28, 29, 30, 31), (11, 29, 28, 5), (6, 30, 29, 11), (0, 31, 30, 6), (5, 28, 31, 0), (32, 33, 34, 35), (6, 33, 32, 0), (7, 34, 33, 6), (1, 35, 34, 7), (0, 32, 35, 1), (36, 37, 38, 39), (8, 37, 36, 2), (9, 38, 37, 8), (3, 39, 38, 9), (2, 36, 39, 3), (40, 41, 42, 43), (10, 41, 40, 4), (11, 42, 41, 10), (5, 43, 42, 11), (4, 40, 43, 5), (44, 45, 46, 47), (7, 45, 44, 1), (8, 46, 45, 7), (2, 47, 46, 8), (1, 44, 47, 2)])
_uv = me_cylinder_020.uv_layers.new(name='UVMap')
_uv.uv.foreach_set('vector', [0.0, 0.0, 1.0, 0.0, 1.0, 1.0, 0.0, 1.0, 0.0, 0.0, 1.0, 0.0, 1.0, 1.0, 0.0, 1.0, 0.0, 0.0, 1.0, 0.0, 1.0, 1.0, 0.0, 1.0, 0.0, 0.0, 1.0, 0.0, 1.0, 1.0, 0.0, 1.0, 0.0, 0.0, 1.0, 0.0, 1.0, 1.0, 0.0, 1.0, 0.0, 0.0, 1.0, 0.0, 1.0, 1.0, 0.0, 1.0, 0.0, 0.0, 1.0, 0.0, 1.0, 1.0, 0.0, 1.0, 0.0, 0.0, 1.0, 0.0, 1.0, 1.0, 0.0, 1.0, 0.0, 0.0, 1.0, 0.0, 1.0, 1.0, 0.0, 1.0, 0.0, 0.0, 1.0, 0.0, 1.0, 1.0, 0.0, 1.0, 0.0, 0.0, 1.0, 0.0, 1.0, 1.0, 0.0, 1.0, 0.0, 0.0, 1.0, 0.0, 1.0, 1.0, 0.0, 1.0, 0.0, 0.0, 1.0, 0.0, 1.0, 1.0, 0.0, 1.0, 0.0, 0.0, 1.0, 0.0, 1.0, 1.0, 0.0, 1.0, 0.0, 0.0, 1.0, 0.0, 1.0, 1.0, 0.0, 1.0, 0.0, 0.0, 1.0, 0.0, 1.0, 1.0, 0.0, 1.0, 0.0, 0.0, 1.0, 0.0, 1.0, 1.0, 0.0, 1.0, 0.0, 0.0, 1.0, 0.0, 1.0, 1.0, 0.0, 1.0, 0.0, 0.0, 1.0, 0.0, 1.0, 1.0, 0.0, 1.0, 0.0, 0.0, 1.0, 0.0, 1.0, 1.0, 0.0, 1.0, 0.0, 0.0, 1.0, 0.0, 1.0, 1.0, 0.0, 1.0, 0.0, 0.0, 1.0, 0.0, 1.0, 1.0, 0.0, 1.0, 0.0, 0.0, 1.0, 0.0, 1.0, 1.0, 0.0, 1.0, 0.0, 0.0, 1.0, 0.0, 1.0, 1.0, 0.0, 1.0, 0.0, 0.0, 1.0, 0.0, 1.0, 1.0, 0.0, 1.0, 0.0, 0.0, 1.0, 0.0, 1.0, 1.0, 0.0, 1.0, 0.0, 0.0, 1.0, 0.0, 1.0, 1.0, 0.0, 1.0, 0.0, 0.0, 1.0, 0.0, 1.0, 1.0, 0.0, 1.0, 0.0, 0.0, 1.0, 0.0, 1.0, 1.0, 0.0, 1.0, 0.0, 0.0, 1.0, 0.0, 1.0, 1.0, 0.0, 1.0, 0.0, 0.0, 1.0, 0.0, 1.0, 1.0, 0.0, 1.0, 0.0, 0.0, 1.0, 0.0, 1.0, 1.0, 0.0, 1.0, 0.0, 0.0, 1.0, 0.0, 1.0, 1.0, 0.0, 1.0, 0.0, 0.0, 1.0, 0.0, 1.0, 1.0, 0.0, 1.0, 0.0, 0.0, 1.0, 0.0, 1.0, 1.0, 0.0, 1.0, 0.0, 0.0, 1.0, 0.0, 1.0, 1.0, 0.0, 1.0, 0.0, 0.0, 1.0, 0.0, 1.0, 1.0, 0.0, 1.0, 0.0, 0.0, 1.0, 0.0, 1.0, 1.0, 0.0, 1.0, 0.0, 0.0, 1.0, 0.0, 1.0, 1.0, 0.0, 1.0, 0.0, 0.0, 1.0, 0.0, 1.0, 1.0, 0.0, 1.0, 0.0, 0.0, 1.0, 0.0, 1.0, 1.0, 0.0, 1.0, 0.0, 0.0, 1.0, 0.0, 1.0, 1.0, 0.0, 1.0])
me_cylinder_020.materials.append(mat_xa_notc_mis_dm1_shapes_heap_tube_mat1)
me_cylinder_020.use_remesh_preserve_volume = False
me_cylinder_020.use_remesh_preserve_attributes = False
me_cylinder_020.use_mirror_vertex_groups = False
me_cylinder_020.update()
me_cylinder_019 = bpy.data.meshes.new('Cylinder.019')
me_cylinder_019.from_pydata([(5.619e-09, 1.798, -0.7808), (1.42, 0.9781, -0.7808), (1.42, -0.6619, -0.7808), (-1.378e-07, -1.482, -0.7808), (-1.42, -0.6619, -0.7808), (-1.42, 0.9781, -0.7808), (5.619e-09, 1.798, 0.6586), (1.42, 0.9781, 0.6586), (1.42, -0.6619, 0.6586), (-1.378e-07, -1.482, 0.6586), (-1.42, -0.6619, 0.6586), (-1.42, 0.9781, 0.6586), (-1.42, -0.6619, -0.7808), (-1.42, 0.9781, -0.7808), (-1.378e-07, -1.482, -0.7808), (-1.42, -0.6619, -0.7808), (5.619e-09, 1.798, -0.7808), (1.42, 0.9781, -0.7808), (1.42, -0.6619, -0.7808), (-1.378e-07, -1.482, -0.7808), (1.42, 0.9781, -0.7808), (1.42, -0.6619, -0.7808), (-1.42, 0.9781, -0.7808), (5.619e-09, 1.798, -0.7808), (-0.9596, -3.144, -0.7808), (-0.9596, -3.144, 0.6586), (-2.38, -2.324, 0.6586), (-2.38, -2.324, -0.7808), (-2.38, 2.64, -0.7808), (-2.38, 2.64, 0.6586), (-0.9596, 3.46, 0.6586), (-0.9596, 3.46, -0.7808), (0.9596, 3.46, -0.7808), (0.9596, 3.46, 0.6586), (2.38, 2.64, 0.6586), (2.38, 2.64, -0.7808), (2.38, -2.324, -0.7808), (2.38, -2.324, 0.6586), (0.9596, -3.144, 0.6586), (0.9596, -3.144, -0.7808), (-3.34, -0.6619, -0.7808), (-3.34, -0.6619, 0.6586), (-3.34, 0.9781, 0.6586), (-3.34, 0.9781, -0.7808), (3.34, 0.9781, -0.7808), (3.34, 0.9781, 0.6586), (3.34, -0.6619, 0.6586), (3.34, -0.6619, -0.7808)], [], [(5, 13, 12, 4), (4, 15, 14, 3), (1, 17, 16, 0), (3, 19, 18, 2), (7, 20, 18, 8), (2, 21, 20, 1), (6, 23, 17, 7), (16, 6, 11, 22), (10, 15, 13, 11), (0, 23, 22, 5), (10, 9, 19, 12), (8, 2, 14, 9), (24, 25, 26, 27), (9, 25, 24, 3), (10, 26, 25, 9), (4, 27, 26, 10), (3, 24, 27, 4), (28, 29, 30, 31), (11, 29, 28, 5), (6, 30, 29, 11), (0, 31, 30, 6), (5, 28, 31, 0), (32, 33, 34, 35), (6, 33, 32, 0), (7, 34, 33, 6), (1, 35, 34, 7), (0, 32, 35, 1), (36, 37, 38, 39), (8, 37, 36, 2), (9, 38, 37, 8), (3, 39, 38, 9), (2, 36, 39, 3), (40, 41, 42, 43), (10, 41, 40, 4), (11, 42, 41, 10), (5, 43, 42, 11), (4, 40, 43, 5), (44, 45, 46, 47), (7, 45, 44, 1), (8, 46, 45, 7), (2, 47, 46, 8), (1, 44, 47, 2)])
_uv = me_cylinder_019.uv_layers.new(name='UVMap')
_uv.uv.foreach_set('vector', [0.0, 0.0, 1.0, 0.0, 1.0, 1.0, 0.0, 1.0, 0.0, 0.0, 1.0, 0.0, 1.0, 1.0, 0.0, 1.0, 0.0, 0.0, 1.0, 0.0, 1.0, 1.0, 0.0, 1.0, 0.0, 0.0, 1.0, 0.0, 1.0, 1.0, 0.0, 1.0, 0.0, 0.0, 1.0, 0.0, 1.0, 1.0, 0.0, 1.0, 0.0, 0.0, 1.0, 0.0, 1.0, 1.0, 0.0, 1.0, 0.0, 0.0, 1.0, 0.0, 1.0, 1.0, 0.0, 1.0, 0.0, 0.0, 1.0, 0.0, 1.0, 1.0, 0.0, 1.0, 0.0, 0.0, 1.0, 0.0, 1.0, 1.0, 0.0, 1.0, 0.0, 0.0, 1.0, 0.0, 1.0, 1.0, 0.0, 1.0, 0.0, 0.0, 1.0, 0.0, 1.0, 1.0, 0.0, 1.0, 0.0, 0.0, 1.0, 0.0, 1.0, 1.0, 0.0, 1.0, 0.0, 0.0, 1.0, 0.0, 1.0, 1.0, 0.0, 1.0, 0.0, 0.0, 1.0, 0.0, 1.0, 1.0, 0.0, 1.0, 0.0, 0.0, 1.0, 0.0, 1.0, 1.0, 0.0, 1.0, 0.0, 0.0, 1.0, 0.0, 1.0, 1.0, 0.0, 1.0, 0.0, 0.0, 1.0, 0.0, 1.0, 1.0, 0.0, 1.0, 0.0, 0.0, 1.0, 0.0, 1.0, 1.0, 0.0, 1.0, 0.0, 0.0, 1.0, 0.0, 1.0, 1.0, 0.0, 1.0, 0.0, 0.0, 1.0, 0.0, 1.0, 1.0, 0.0, 1.0, 0.0, 0.0, 1.0, 0.0, 1.0, 1.0, 0.0, 1.0, 0.0, 0.0, 1.0, 0.0, 1.0, 1.0, 0.0, 1.0, 0.0, 0.0, 1.0, 0.0, 1.0, 1.0, 0.0, 1.0, 0.0, 0.0, 1.0, 0.0, 1.0, 1.0, 0.0, 1.0, 0.0, 0.0, 1.0, 0.0, 1.0, 1.0, 0.0, 1.0, 0.0, 0.0, 1.0, 0.0, 1.0, 1.0, 0.0, 1.0, 0.0, 0.0, 1.0, 0.0, 1.0, 1.0, 0.0, 1.0, 0.0, 0.0, 1.0, 0.0, 1.0, 1.0, 0.0, 1.0, 0.0, 0.0, 1.0, 0.0, 1.0, 1.0, 0.0, 1.0, 0.0, 0.0, 1.0, 0.0, 1.0, 1.0, 0.0, 1.0, 0.0, 0.0, 1.0, 0.0, 1.0, 1.0, 0.0, 1.0, 0.0, 0.0, 1.0, 0.0, 1.0, 1.0, 0.0, 1.0, 0.0, 0.0, 1.0, 0.0, 1.0, 1.0, 0.0, 1.0, 0.0, 0.0, 1.0, 0.0, 1.0, 1.0, 0.0, 1.0, 0.0, 0.0, 1.0, 0.0, 1.0, 1.0, 0.0, 1.0, 0.0, 0.0, 1.0, 0.0, 1.0, 1.0, 0.0, 1.0, 0.0, 0.0, 1.0, 0.0, 1.0, 1.0, 0.0, 1.0, 0.0, 0.0, 1.0, 0.0, 1.0, 1.0, 0.0, 1.0, 0.0, 0.0, 1.0, 0.0, 1.0, 1.0, 0.0, 1.0, 0.0, 0.0, 1.0, 0.0, 1.0, 1.0, 0.0, 1.0, 0.0, 0.0, 1.0, 0.0, 1.0, 1.0, 0.0, 1.0, 0.0, 0.0, 1.0, 0.0, 1.0, 1.0, 0.0, 1.0])
me_cylinder_019.materials.append(mat_xa_notc_mis_dm1_shapes_heap_tube_mat1)
me_cylinder_019.use_remesh_preserve_volume = False
me_cylinder_019.use_remesh_preserve_attributes = False
me_cylinder_019.use_mirror_vertex_groups = False
me_cylinder_019.update()
me_cylinder_018 = bpy.data.meshes.new('Cylinder.018')
me_cylinder_018.from_pydata([(5.619e-09, 1.798, -0.7808), (1.42, 0.9781, -0.7808), (1.42, -0.6619, -0.7808), (-1.378e-07, -1.482, -0.7808), (-1.42, -0.6619, -0.7808), (-1.42, 0.9781, -0.7808), (5.619e-09, 1.798, 0.6586), (1.42, 0.9781, 0.6586), (1.42, -0.6619, 0.6586), (-1.378e-07, -1.482, 0.6586), (-1.42, -0.6619, 0.6586), (-1.42, 0.9781, 0.6586), (-1.42, -0.6619, -0.7808), (-1.42, 0.9781, -0.7808), (-1.378e-07, -1.482, -0.7808), (-1.42, -0.6619, -0.7808), (5.619e-09, 1.798, -0.7808), (1.42, 0.9781, -0.7808), (1.42, -0.6619, -0.7808), (-1.378e-07, -1.482, -0.7808), (1.42, 0.9781, -0.7808), (1.42, -0.6619, -0.7808), (-1.42, 0.9781, -0.7808), (5.619e-09, 1.798, -0.7808), (-0.9596, -3.144, -0.7808), (-0.9596, -3.144, 0.6586), (-2.38, -2.324, 0.6586), (-2.38, -2.324, -0.7808), (-2.38, 2.64, -0.7808), (-2.38, 2.64, 0.6586), (-0.9596, 3.46, 0.6586), (-0.9596, 3.46, -0.7808), (0.9596, 3.46, -0.7808), (0.9596, 3.46, 0.6586), (2.38, 2.64, 0.6586), (2.38, 2.64, -0.7808), (2.38, -2.324, -0.7808), (2.38, -2.324, 0.6586), (0.9596, -3.144, 0.6586), (0.9596, -3.144, -0.7808), (-3.34, -0.6619, -0.7808), (-3.34, -0.6619, 0.6586), (-3.34, 0.9781, 0.6586), (-3.34, 0.9781, -0.7808), (3.34, 0.9781, -0.7808), (3.34, 0.9781, 0.6586), (3.34, -0.6619, 0.6586), (3.34, -0.6619, -0.7808)], [], [(5, 13, 12, 4), (4, 15, 14, 3), (1, 17, 16, 0), (3, 19, 18, 2), (7, 20, 18, 8), (2, 21, 20, 1), (6, 23, 17, 7), (16, 6, 11, 22), (10, 15, 13, 11), (0, 23, 22, 5), (10, 9, 19, 12), (8, 2, 14, 9), (24, 25, 26, 27), (9, 25, 24, 3), (10, 26, 25, 9), (4, 27, 26, 10), (3, 24, 27, 4), (28, 29, 30, 31), (11, 29, 28, 5), (6, 30, 29, 11), (0, 31, 30, 6), (5, 28, 31, 0), (32, 33, 34, 35), (6, 33, 32, 0), (7, 34, 33, 6), (1, 35, 34, 7), (0, 32, 35, 1), (36, 37, 38, 39), (8, 37, 36, 2), (9, 38, 37, 8), (3, 39, 38, 9), (2, 36, 39, 3), (40, 41, 42, 43), (10, 41, 40, 4), (11, 42, 41, 10), (5, 43, 42, 11), (4, 40, 43, 5), (44, 45, 46, 47), (7, 45, 44, 1), (8, 46, 45, 7), (2, 47, 46, 8), (1, 44, 47, 2)])
_uv = me_cylinder_018.uv_layers.new(name='UVMap')
_uv.uv.foreach_set('vector', [0.0, 0.0, 1.0, 0.0, 1.0, 1.0, 0.0, 1.0, 0.0, 0.0, 1.0, 0.0, 1.0, 1.0, 0.0, 1.0, 0.0, 0.0, 1.0, 0.0, 1.0, 1.0, 0.0, 1.0, 0.0, 0.0, 1.0, 0.0, 1.0, 1.0, 0.0, 1.0, 0.0, 0.0, 1.0, 0.0, 1.0, 1.0, 0.0, 1.0, 0.0, 0.0, 1.0, 0.0, 1.0, 1.0, 0.0, 1.0, 0.0, 0.0, 1.0, 0.0, 1.0, 1.0, 0.0, 1.0, 0.0, 0.0, 1.0, 0.0, 1.0, 1.0, 0.0, 1.0, 0.0, 0.0, 1.0, 0.0, 1.0, 1.0, 0.0, 1.0, 0.0, 0.0, 1.0, 0.0, 1.0, 1.0, 0.0, 1.0, 0.0, 0.0, 1.0, 0.0, 1.0, 1.0, 0.0, 1.0, 0.0, 0.0, 1.0, 0.0, 1.0, 1.0, 0.0, 1.0, 0.0, 0.0, 1.0, 0.0, 1.0, 1.0, 0.0, 1.0, 0.0, 0.0, 1.0, 0.0, 1.0, 1.0, 0.0, 1.0, 0.0, 0.0, 1.0, 0.0, 1.0, 1.0, 0.0, 1.0, 0.0, 0.0, 1.0, 0.0, 1.0, 1.0, 0.0, 1.0, 0.0, 0.0, 1.0, 0.0, 1.0, 1.0, 0.0, 1.0, 0.0, 0.0, 1.0, 0.0, 1.0, 1.0, 0.0, 1.0, 0.0, 0.0, 1.0, 0.0, 1.0, 1.0, 0.0, 1.0, 0.0, 0.0, 1.0, 0.0, 1.0, 1.0, 0.0, 1.0, 0.0, 0.0, 1.0, 0.0, 1.0, 1.0, 0.0, 1.0, 0.0, 0.0, 1.0, 0.0, 1.0, 1.0, 0.0, 1.0, 0.0, 0.0, 1.0, 0.0, 1.0, 1.0, 0.0, 1.0, 0.0, 0.0, 1.0, 0.0, 1.0, 1.0, 0.0, 1.0, 0.0, 0.0, 1.0, 0.0, 1.0, 1.0, 0.0, 1.0, 0.0, 0.0, 1.0, 0.0, 1.0, 1.0, 0.0, 1.0, 0.0, 0.0, 1.0, 0.0, 1.0, 1.0, 0.0, 1.0, 0.0, 0.0, 1.0, 0.0, 1.0, 1.0, 0.0, 1.0, 0.0, 0.0, 1.0, 0.0, 1.0, 1.0, 0.0, 1.0, 0.0, 0.0, 1.0, 0.0, 1.0, 1.0, 0.0, 1.0, 0.0, 0.0, 1.0, 0.0, 1.0, 1.0, 0.0, 1.0, 0.0, 0.0, 1.0, 0.0, 1.0, 1.0, 0.0, 1.0, 0.0, 0.0, 1.0, 0.0, 1.0, 1.0, 0.0, 1.0, 0.0, 0.0, 1.0, 0.0, 1.0, 1.0, 0.0, 1.0, 0.0, 0.0, 1.0, 0.0, 1.0, 1.0, 0.0, 1.0, 0.0, 0.0, 1.0, 0.0, 1.0, 1.0, 0.0, 1.0, 0.0, 0.0, 1.0, 0.0, 1.0, 1.0, 0.0, 1.0, 0.0, 0.0, 1.0, 0.0, 1.0, 1.0, 0.0, 1.0, 0.0, 0.0, 1.0, 0.0, 1.0, 1.0, 0.0, 1.0, 0.0, 0.0, 1.0, 0.0, 1.0, 1.0, 0.0, 1.0, 0.0, 0.0, 1.0, 0.0, 1.0, 1.0, 0.0, 1.0, 0.0, 0.0, 1.0, 0.0, 1.0, 1.0, 0.0, 1.0])
me_cylinder_018.materials.append(mat_xa_notc_mis_dm1_shapes_heap_tube_mat1)
me_cylinder_018.use_remesh_preserve_volume = False
me_cylinder_018.use_remesh_preserve_attributes = False
me_cylinder_018.use_mirror_vertex_groups = False
me_cylinder_018.update()
me_cylinder_017 = bpy.data.meshes.new('Cylinder.017')
me_cylinder_017.from_pydata([(5.619e-09, 1.798, -0.7808), (1.42, 0.9781, -0.7808), (1.42, -0.6619, -0.7808), (-1.378e-07, -1.482, -0.7808), (-1.42, -0.6619, -0.7808), (-1.42, 0.9781, -0.7808), (5.619e-09, 1.798, 0.6586), (1.42, 0.9781, 0.6586), (1.42, -0.6619, 0.6586), (-1.378e-07, -1.482, 0.6586), (-1.42, -0.6619, 0.6586), (-1.42, 0.9781, 0.6586), (-1.42, -0.6619, -0.7808), (-1.42, 0.9781, -0.7808), (-1.378e-07, -1.482, -0.7808), (-1.42, -0.6619, -0.7808), (5.619e-09, 1.798, -0.7808), (1.42, 0.9781, -0.7808), (1.42, -0.6619, -0.7808), (-1.378e-07, -1.482, -0.7808), (1.42, 0.9781, -0.7808), (1.42, -0.6619, -0.7808), (-1.42, 0.9781, -0.7808), (5.619e-09, 1.798, -0.7808), (-0.9596, -3.144, -0.7808), (-0.9596, -3.144, 0.6586), (-2.38, -2.324, 0.6586), (-2.38, -2.324, -0.7808), (-2.38, 2.64, -0.7808), (-2.38, 2.64, 0.6586), (-0.9596, 3.46, 0.6586), (-0.9596, 3.46, -0.7808), (0.9596, 3.46, -0.7808), (0.9596, 3.46, 0.6586), (2.38, 2.64, 0.6586), (2.38, 2.64, -0.7808), (2.38, -2.324, -0.7808), (2.38, -2.324, 0.6586), (0.9596, -3.144, 0.6586), (0.9596, -3.144, -0.7808), (-3.34, -0.6619, -0.7808), (-3.34, -0.6619, 0.6586), (-3.34, 0.9781, 0.6586), (-3.34, 0.9781, -0.7808), (3.34, 0.9781, -0.7808), (3.34, 0.9781, 0.6586), (3.34, -0.6619, 0.6586), (3.34, -0.6619, -0.7808)], [], [(5, 13, 12, 4), (4, 15, 14, 3), (1, 17, 16, 0), (3, 19, 18, 2), (7, 20, 18, 8), (2, 21, 20, 1), (6, 23, 17, 7), (16, 6, 11, 22), (10, 15, 13, 11), (0, 23, 22, 5), (10, 9, 19, 12), (8, 2, 14, 9), (24, 25, 26, 27), (9, 25, 24, 3), (10, 26, 25, 9), (4, 27, 26, 10), (3, 24, 27, 4), (28, 29, 30, 31), (11, 29, 28, 5), (6, 30, 29, 11), (0, 31, 30, 6), (5, 28, 31, 0), (32, 33, 34, 35), (6, 33, 32, 0), (7, 34, 33, 6), (1, 35, 34, 7), (0, 32, 35, 1), (36, 37, 38, 39), (8, 37, 36, 2), (9, 38, 37, 8), (3, 39, 38, 9), (2, 36, 39, 3), (40, 41, 42, 43), (10, 41, 40, 4), (11, 42, 41, 10), (5, 43, 42, 11), (4, 40, 43, 5), (44, 45, 46, 47), (7, 45, 44, 1), (8, 46, 45, 7), (2, 47, 46, 8), (1, 44, 47, 2)])
_uv = me_cylinder_017.uv_layers.new(name='UVMap')
_uv.uv.foreach_set('vector', [0.0, 0.0, 1.0, 0.0, 1.0, 1.0, 0.0, 1.0, 0.0, 0.0, 1.0, 0.0, 1.0, 1.0, 0.0, 1.0, 0.0, 0.0, 1.0, 0.0, 1.0, 1.0, 0.0, 1.0, 0.0, 0.0, 1.0, 0.0, 1.0, 1.0, 0.0, 1.0, 0.0, 0.0, 1.0, 0.0, 1.0, 1.0, 0.0, 1.0, 0.0, 0.0, 1.0, 0.0, 1.0, 1.0, 0.0, 1.0, 0.0, 0.0, 1.0, 0.0, 1.0, 1.0, 0.0, 1.0, 0.0, 0.0, 1.0, 0.0, 1.0, 1.0, 0.0, 1.0, 0.0, 0.0, 1.0, 0.0, 1.0, 1.0, 0.0, 1.0, 0.0, 0.0, 1.0, 0.0, 1.0, 1.0, 0.0, 1.0, 0.0, 0.0, 1.0, 0.0, 1.0, 1.0, 0.0, 1.0, 0.0, 0.0, 1.0, 0.0, 1.0, 1.0, 0.0, 1.0, 0.0, 0.0, 1.0, 0.0, 1.0, 1.0, 0.0, 1.0, 0.0, 0.0, 1.0, 0.0, 1.0, 1.0, 0.0, 1.0, 0.0, 0.0, 1.0, 0.0, 1.0, 1.0, 0.0, 1.0, 0.0, 0.0, 1.0, 0.0, 1.0, 1.0, 0.0, 1.0, 0.0, 0.0, 1.0, 0.0, 1.0, 1.0, 0.0, 1.0, 0.0, 0.0, 1.0, 0.0, 1.0, 1.0, 0.0, 1.0, 0.0, 0.0, 1.0, 0.0, 1.0, 1.0, 0.0, 1.0, 0.0, 0.0, 1.0, 0.0, 1.0, 1.0, 0.0, 1.0, 0.0, 0.0, 1.0, 0.0, 1.0, 1.0, 0.0, 1.0, 0.0, 0.0, 1.0, 0.0, 1.0, 1.0, 0.0, 1.0, 0.0, 0.0, 1.0, 0.0, 1.0, 1.0, 0.0, 1.0, 0.0, 0.0, 1.0, 0.0, 1.0, 1.0, 0.0, 1.0, 0.0, 0.0, 1.0, 0.0, 1.0, 1.0, 0.0, 1.0, 0.0, 0.0, 1.0, 0.0, 1.0, 1.0, 0.0, 1.0, 0.0, 0.0, 1.0, 0.0, 1.0, 1.0, 0.0, 1.0, 0.0, 0.0, 1.0, 0.0, 1.0, 1.0, 0.0, 1.0, 0.0, 0.0, 1.0, 0.0, 1.0, 1.0, 0.0, 1.0, 0.0, 0.0, 1.0, 0.0, 1.0, 1.0, 0.0, 1.0, 0.0, 0.0, 1.0, 0.0, 1.0, 1.0, 0.0, 1.0, 0.0, 0.0, 1.0, 0.0, 1.0, 1.0, 0.0, 1.0, 0.0, 0.0, 1.0, 0.0, 1.0, 1.0, 0.0, 1.0, 0.0, 0.0, 1.0, 0.0, 1.0, 1.0, 0.0, 1.0, 0.0, 0.0, 1.0, 0.0, 1.0, 1.0, 0.0, 1.0, 0.0, 0.0, 1.0, 0.0, 1.0, 1.0, 0.0, 1.0, 0.0, 0.0, 1.0, 0.0, 1.0, 1.0, 0.0, 1.0, 0.0, 0.0, 1.0, 0.0, 1.0, 1.0, 0.0, 1.0, 0.0, 0.0, 1.0, 0.0, 1.0, 1.0, 0.0, 1.0, 0.0, 0.0, 1.0, 0.0, 1.0, 1.0, 0.0, 1.0, 0.0, 0.0, 1.0, 0.0, 1.0, 1.0, 0.0, 1.0, 0.0, 0.0, 1.0, 0.0, 1.0, 1.0, 0.0, 1.0])
me_cylinder_017.materials.append(mat_xa_notc_mis_dm1_shapes_heap_tube_mat1)
me_cylinder_017.use_remesh_preserve_volume = False
me_cylinder_017.use_remesh_preserve_attributes = False
me_cylinder_017.use_mirror_vertex_groups = False
me_cylinder_017.update()
me_cylinder_011 = bpy.data.meshes.new('Cylinder.011')
me_cylinder_011.from_pydata([(-3.551, -2.05, 8.0), (-1.42, -0.82, 12.0), (-1.42, 0.82, 12.0), (-3.551, 2.05, 8.0), (-3.584e-07, -4.1, 8.0), (-2.387e-07, -1.64, 12.0), (-1.42, -0.82, 12.0), (-3.551, -2.05, 8.0), (0.0, 4.1, 8.0), (-9.537e-08, 1.64, 12.0), (1.42, 0.82, 12.0), (3.551, 2.05, 8.0), (3.551, -2.05, 8.0), (1.42, -0.82, 12.0), (-2.387e-07, -1.64, 12.0), (-3.584e-07, -4.1, 8.0), (3.551, 2.05, 8.0), (1.42, 0.82, 12.0), (1.42, -0.82, 12.0), (3.551, -2.05, 8.0), (-3.551, 2.05, 8.0), (-1.42, 0.82, 12.0), (-9.537e-08, 1.64, 12.0), (0.0, 4.1, 8.0), (-5.453, -2.05, 9.013), (-3.323, -0.82, 13.01), (-3.323, 0.82, 13.01), (-5.453, 2.05, 9.013), (-0.9514, -5.748, 9.013), (-0.9514, -3.288, 13.01), (-2.372, -2.468, 13.01), (-4.502, -3.698, 9.013), (0.9514, 5.748, 9.013), (0.9514, 3.288, 13.01), (2.372, 2.468, 13.01), (4.502, 3.698, 9.013), (4.502, -3.698, 9.013), (2.372, -2.468, 13.01), (0.9514, -3.288, 13.01), (0.9514, -5.748, 9.013), (5.453, 2.05, 9.013), (3.323, 0.82, 13.01), (3.323, -0.82, 13.01), (5.453, -2.05, 9.013), (-4.502, 3.698, 9.013), (-2.372, 2.468, 13.01), (-0.9514, 3.288, 13.01), (-0.9514, 5.748, 9.013)], [], [(24, 25, 26, 27), (1, 25, 24, 0), (2, 26, 25, 1), (3, 27, 26, 2), (0, 24, 27, 3), (28, 29, 30, 31), (5, 29, 28, 4), (6, 30, 29, 5), (7, 31, 30, 6), (4, 28, 31, 7), (32, 33, 34, 35), (9, 33, 32, 8), (10, 34, 33, 9), (11, 35, 34, 10), (8, 32, 35, 11), (36, 37, 38, 39), (13, 37, 36, 12), (14, 38, 37, 13), (15, 39, 38, 14), (12, 36, 39, 15), (40, 41, 42, 43), (17, 41, 40, 16), (18, 42, 41, 17), (19, 43, 42, 18), (16, 40, 43, 19), (44, 45, 46, 47), (21, 45, 44, 20), (22, 46, 45, 21), (23, 47, 46, 22), (20, 44, 47, 23), (21, 3, 23, 22), (8, 11, 10, 9), (16, 19, 18, 17), (12, 15, 14, 13), (4, 7, 6, 5), (0, 3, 2, 1)])
_uv = me_cylinder_011.uv_layers.new(name='UVMap')
_uv.uv.foreach_set('vector', [0.0, 0.0, 1.0, 0.0, 1.0, 1.0, 0.0, 1.0, 0.0, 0.0, 1.0, 0.0, 1.0, 1.0, 0.0, 1.0, 0.0, 0.0, 1.0, 0.0, 1.0, 1.0, 0.0, 1.0, 0.0, 0.0, 1.0, 0.0, 1.0, 1.0, 0.0, 1.0, 0.0, 0.0, 1.0, 0.0, 1.0, 1.0, 0.0, 1.0, 0.0, 0.0, 1.0, 0.0, 1.0, 1.0, 0.0, 1.0, 0.0, 0.0, 1.0, 0.0, 1.0, 1.0, 0.0, 1.0, 0.0, 0.0, 1.0, 0.0, 1.0, 1.0, 0.0, 1.0, 0.0, 0.0, 1.0, 0.0, 1.0, 1.0, 0.0, 1.0, 0.0, 0.0, 1.0, 0.0, 1.0, 1.0, 0.0, 1.0, 0.0, 0.0, 1.0, 0.0, 1.0, 1.0, 0.0, 1.0, 0.0, 0.0, 1.0, 0.0, 1.0, 1.0, 0.0, 1.0, 0.0, 0.0, 1.0, 0.0, 1.0, 1.0, 0.0, 1.0, 0.0, 0.0, 1.0, 0.0, 1.0, 1.0, 0.0, 1.0, 0.0, 0.0, 1.0, 0.0, 1.0, 1.0, 0.0, 1.0, 0.0, 0.0, 1.0, 0.0, 1.0, 1.0, 0.0, 1.0, 0.0, 0.0, 1.0, 0.0, 1.0, 1.0, 0.0, 1.0, 0.0, 0.0, 1.0, 0.0, 1.0, 1.0, 0.0, 1.0, 0.0, 0.0, 1.0, 0.0, 1.0, 1.0, 0.0, 1.0, 0.0, 0.0, 1.0, 0.0, 1.0, 1.0, 0.0, 1.0, 0.0, 0.0, 1.0, 0.0, 1.0, 1.0, 0.0, 1.0, 0.0, 0.0, 1.0, 0.0, 1.0, 1.0, 0.0, 1.0, 0.0, 0.0, 1.0, 0.0, 1.0, 1.0, 0.0, 1.0, 0.0, 0.0, 1.0, 0.0, 1.0, 1.0, 0.0, 1.0, 0.0, 0.0, 1.0, 0.0, 1.0, 1.0, 0.0, 1.0, 0.0, 0.0, 1.0, 0.0, 1.0, 1.0, 0.0, 1.0, 0.0, 0.0, 1.0, 0.0, 1.0, 1.0, 0.0, 1.0, 0.0, 0.0, 1.0, 0.0, 1.0, 1.0, 0.0, 1.0, 0.0, 0.0, 1.0, 0.0, 1.0, 1.0, 0.0, 1.0, 0.0, 0.0, 1.0, 0.0, 1.0, 1.0, 0.0, 1.0, 0.0, 0.0, 1.0, 0.0, 1.0, 1.0, 0.0, 1.0, 0.0, 0.0, 1.0, 0.0, 1.0, 1.0, 0.0, 1.0, 0.0, 0.0, 1.0, 0.0, 1.0, 1.0, 0.0, 1.0, 0.0, 0.0, 1.0, 0.0, 1.0, 1.0, 0.0, 1.0, 0.0, 0.0, 1.0, 0.0, 1.0, 1.0, 0.0, 1.0, 0.0, 0.0, 1.0, 0.0, 1.0, 1.0, 0.0, 1.0])
me_cylinder_011.materials.append(mat_xa_notc_mis_dm1_shapes_heap_tube_mat1)
me_cylinder_011.use_remesh_preserve_volume = False
me_cylinder_011.use_remesh_preserve_attributes = False
me_cylinder_011.use_mirror_vertex_groups = False
me_cylinder_011.update()
me_cylinder_009 = bpy.data.meshes.new('Cylinder.009')
me_cylinder_009.from_pydata([(-5.25e-08, 4.1, -1.0), (-5.25e-08, 4.1, 1.0), (3.551, 2.05, -1.0), (3.551, 2.05, 1.0), (3.551, -2.05, -1.0), (3.551, -2.05, 1.0), (-4.109e-07, -4.1, -1.0), (-4.109e-07, -4.1, 1.0), (-3.551, -2.05, -1.0), (-3.551, -2.05, 1.0), (-3.551, 2.05, -1.0), (-3.551, 2.05, 1.0), (0.9614, 5.765, -1.0), (0.9614, 5.765, 1.0), (4.512, 3.715, 1.0), (4.512, 3.715, -1.0), (5.474, 2.05, -1.0), (5.474, 2.05, 1.0), (5.474, -2.05, 1.0), (5.474, -2.05, -1.0), (4.512, -3.715, -1.0), (4.512, -3.715, 1.0), (0.9614, -5.765, 1.0), (0.9614, -5.765, -1.0), (-0.9614, -5.765, -1.0), (-0.9614, -5.765, 1.0), (-4.512, -3.715, 1.0), (-4.512, -3.715, -1.0), (-4.512, 3.715, -1.0), (-4.512, 3.715, 1.0), (-0.9614, 5.765, 1.0), (-0.9614, 5.765, -1.0), (-5.474, -2.05, -1.0), (-5.474, -2.05, 1.0), (-5.474, 2.05, 1.0), (-5.474, 2.05, -1.0)], [], [(2, 4, 5, 3), (2, 3, 1, 0), (1, 11, 10, 0), (8, 10, 11, 9), (6, 8, 9, 7), (4, 6, 7, 5), (12, 13, 14, 15), (1, 13, 12, 0), (3, 14, 13, 1), (2, 15, 14, 3), (0, 12, 15, 2), (16, 17, 18, 19), (3, 17, 16, 2), (5, 18, 17, 3), (4, 19, 18, 5), (2, 16, 19, 4), (20, 21, 22, 23), (5, 21, 20, 4), (7, 22, 21, 5), (6, 23, 22, 7), (4, 20, 23, 6), (24, 25, 26, 27), (7, 25, 24, 6), (9, 26, 25, 7), (8, 27, 26, 9), (6, 24, 27, 8), (28, 29, 30, 31), (11, 29, 28, 10), (1, 30, 29, 11), (0, 31, 30, 1), (10, 28, 31, 0), (32, 33, 34, 35), (9, 33, 32, 8), (11, 34, 33, 9), (10, 35, 34, 11), (8, 32, 35, 10)])
_uv = me_cylinder_009.uv_layers.new(name='UVMap')
_uv.uv.foreach_set('vector', [0.0, 0.0, 1.0, 0.0, 1.0, 1.0, 0.0, 1.0, 0.0, 0.0, 1.0, 0.0, 1.0, 1.0, 0.0, 1.0, 0.0, 0.0, 1.0, 0.0, 1.0, 1.0, 0.0, 1.0, 0.0, 0.0, 1.0, 0.0, 1.0, 1.0, 0.0, 1.0, 0.0, 0.0, 1.0, 0.0, 1.0, 1.0, 0.0, 1.0, 0.0, 0.0, 1.0, 0.0, 1.0, 1.0, 0.0, 1.0, 0.0, 0.0, 1.0, 0.0, 1.0, 1.0, 0.0, 1.0, 0.0, 0.0, 1.0, 0.0, 1.0, 1.0, 0.0, 1.0, 0.0, 0.0, 1.0, 0.0, 1.0, 1.0, 0.0, 1.0, 0.0, 0.0, 1.0, 0.0, 1.0, 1.0, 0.0, 1.0, 0.0, 0.0, 1.0, 0.0, 1.0, 1.0, 0.0, 1.0, 0.0, 0.0, 1.0, 0.0, 1.0, 1.0, 0.0, 1.0, 0.0, 0.0, 1.0, 0.0, 1.0, 1.0, 0.0, 1.0, 0.0, 0.0, 1.0, 0.0, 1.0, 1.0, 0.0, 1.0, 0.0, 0.0, 1.0, 0.0, 1.0, 1.0, 0.0, 1.0, 0.0, 0.0, 1.0, 0.0, 1.0, 1.0, 0.0, 1.0, 0.0, 0.0, 1.0, 0.0, 1.0, 1.0, 0.0, 1.0, 0.0, 0.0, 1.0, 0.0, 1.0, 1.0, 0.0, 1.0, 0.0, 0.0, 1.0, 0.0, 1.0, 1.0, 0.0, 1.0, 0.0, 0.0, 1.0, 0.0, 1.0, 1.0, 0.0, 1.0, 0.0, 0.0, 1.0, 0.0, 1.0, 1.0, 0.0, 1.0, 0.0, 0.0, 1.0, 0.0, 1.0, 1.0, 0.0, 1.0, 0.0, 0.0, 1.0, 0.0, 1.0, 1.0, 0.0, 1.0, 0.0, 0.0, 1.0, 0.0, 1.0, 1.0, 0.0, 1.0, 0.0, 0.0, 1.0, 0.0, 1.0, 1.0, 0.0, 1.0, 0.0, 0.0, 1.0, 0.0, 1.0, 1.0, 0.0, 1.0, 0.0, 0.0, 1.0, 0.0, 1.0, 1.0, 0.0, 1.0, 0.0, 0.0, 1.0, 0.0, 1.0, 1.0, 0.0, 1.0, 0.0, 0.0, 1.0, 0.0, 1.0, 1.0, 0.0, 1.0, 0.0, 0.0, 1.0, 0.0, 1.0, 1.0, 0.0, 1.0, 0.0, 0.0, 1.0, 0.0, 1.0, 1.0, 0.0, 1.0, 0.0, 0.0, 1.0, 0.0, 1.0, 1.0, 0.0, 1.0, 0.0, 0.0, 1.0, 0.0, 1.0, 1.0, 0.0, 1.0, 0.0, 0.0, 1.0, 0.0, 1.0, 1.0, 0.0, 1.0, 0.0, 0.0, 1.0, 0.0, 1.0, 1.0, 0.0, 1.0, 0.0, 0.0, 1.0, 0.0, 1.0, 1.0, 0.0, 1.0])
me_cylinder_009.materials.append(mat_xa_notc_mis_dm1_shapes_heap_tube_mat1)
me_cylinder_009.use_remesh_preserve_volume = False
me_cylinder_009.use_remesh_preserve_attributes = False
me_cylinder_009.use_mirror_vertex_groups = False
me_cylinder_009.update()
me_cylinder_008 = bpy.data.meshes.new('Cylinder.008')
me_cylinder_008.from_pydata([(-5.25e-08, 4.1, -1.0), (-5.25e-08, 4.1, 1.0), (3.551, 2.05, -1.0), (3.551, 2.05, 1.0), (3.551, -2.05, -1.0), (3.551, -2.05, 1.0), (-4.109e-07, -4.1, -1.0), (-4.109e-07, -4.1, 1.0), (-3.551, -2.05, -1.0), (-3.551, -2.05, 1.0), (-3.551, 2.05, -1.0), (-3.551, 2.05, 1.0), (0.9614, 5.765, -1.0), (0.9614, 5.765, 1.0), (4.512, 3.715, 1.0), (4.512, 3.715, -1.0), (5.474, 2.05, -1.0), (5.474, 2.05, 1.0), (5.474, -2.05, 1.0), (5.474, -2.05, -1.0), (4.512, -3.715, -1.0), (4.512, -3.715, 1.0), (0.9614, -5.765, 1.0), (0.9614, -5.765, -1.0), (-0.9614, -5.765, -1.0), (-0.9614, -5.765, 1.0), (-4.512, -3.715, 1.0), (-4.512, -3.715, -1.0), (-4.512, 3.715, -1.0), (-4.512, 3.715, 1.0), (-0.9614, 5.765, 1.0), (-0.9614, 5.765, -1.0), (-5.474, -2.05, -1.0), (-5.474, -2.05, 1.0), (-5.474, 2.05, 1.0), (-5.474, 2.05, -1.0)], [], [(2, 4, 5, 3), (2, 3, 1, 0), (1, 11, 10, 0), (8, 10, 11, 9), (6, 8, 9, 7), (4, 6, 7, 5), (12, 13, 14, 15), (1, 13, 12, 0), (3, 14, 13, 1), (2, 15, 14, 3), (0, 12, 15, 2), (16, 17, 18, 19), (3, 17, 16, 2), (5, 18, 17, 3), (4, 19, 18, 5), (2, 16, 19, 4), (20, 21, 22, 23), (5, 21, 20, 4), (7, 22, 21, 5), (6, 23, 22, 7), (4, 20, 23, 6), (24, 25, 26, 27), (7, 25, 24, 6), (9, 26, 25, 7), (8, 27, 26, 9), (6, 24, 27, 8), (28, 29, 30, 31), (11, 29, 28, 10), (1, 30, 29, 11), (0, 31, 30, 1), (10, 28, 31, 0), (32, 33, 34, 35), (9, 33, 32, 8), (11, 34, 33, 9), (10, 35, 34, 11), (8, 32, 35, 10)])
_uv = me_cylinder_008.uv_layers.new(name='UVMap')
_uv.uv.foreach_set('vector', [0.0, 0.0, 1.0, 0.0, 1.0, 1.0, 0.0, 1.0, 0.0, 0.0, 1.0, 0.0, 1.0, 1.0, 0.0, 1.0, 0.0, 0.0, 1.0, 0.0, 1.0, 1.0, 0.0, 1.0, 0.0, 0.0, 1.0, 0.0, 1.0, 1.0, 0.0, 1.0, 0.0, 0.0, 1.0, 0.0, 1.0, 1.0, 0.0, 1.0, 0.0, 0.0, 1.0, 0.0, 1.0, 1.0, 0.0, 1.0, 0.0, 0.0, 1.0, 0.0, 1.0, 1.0, 0.0, 1.0, 0.0, 0.0, 1.0, 0.0, 1.0, 1.0, 0.0, 1.0, 0.0, 0.0, 1.0, 0.0, 1.0, 1.0, 0.0, 1.0, 0.0, 0.0, 1.0, 0.0, 1.0, 1.0, 0.0, 1.0, 0.0, 0.0, 1.0, 0.0, 1.0, 1.0, 0.0, 1.0, 0.0, 0.0, 1.0, 0.0, 1.0, 1.0, 0.0, 1.0, 0.0, 0.0, 1.0, 0.0, 1.0, 1.0, 0.0, 1.0, 0.0, 0.0, 1.0, 0.0, 1.0, 1.0, 0.0, 1.0, 0.0, 0.0, 1.0, 0.0, 1.0, 1.0, 0.0, 1.0, 0.0, 0.0, 1.0, 0.0, 1.0, 1.0, 0.0, 1.0, 0.0, 0.0, 1.0, 0.0, 1.0, 1.0, 0.0, 1.0, 0.0, 0.0, 1.0, 0.0, 1.0, 1.0, 0.0, 1.0, 0.0, 0.0, 1.0, 0.0, 1.0, 1.0, 0.0, 1.0, 0.0, 0.0, 1.0, 0.0, 1.0, 1.0, 0.0, 1.0, 0.0, 0.0, 1.0, 0.0, 1.0, 1.0, 0.0, 1.0, 0.0, 0.0, 1.0, 0.0, 1.0, 1.0, 0.0, 1.0, 0.0, 0.0, 1.0, 0.0, 1.0, 1.0, 0.0, 1.0, 0.0, 0.0, 1.0, 0.0, 1.0, 1.0, 0.0, 1.0, 0.0, 0.0, 1.0, 0.0, 1.0, 1.0, 0.0, 1.0, 0.0, 0.0, 1.0, 0.0, 1.0, 1.0, 0.0, 1.0, 0.0, 0.0, 1.0, 0.0, 1.0, 1.0, 0.0, 1.0, 0.0, 0.0, 1.0, 0.0, 1.0, 1.0, 0.0, 1.0, 0.0, 0.0, 1.0, 0.0, 1.0, 1.0, 0.0, 1.0, 0.0, 0.0, 1.0, 0.0, 1.0, 1.0, 0.0, 1.0, 0.0, 0.0, 1.0, 0.0, 1.0, 1.0, 0.0, 1.0, 0.0, 0.0, 1.0, 0.0, 1.0, 1.0, 0.0, 1.0, 0.0, 0.0, 1.0, 0.0, 1.0, 1.0, 0.0, 1.0, 0.0, 0.0, 1.0, 0.0, 1.0, 1.0, 0.0, 1.0, 0.0, 0.0, 1.0, 0.0, 1.0, 1.0, 0.0, 1.0, 0.0, 0.0, 1.0, 0.0, 1.0, 1.0, 0.0, 1.0])
me_cylinder_008.materials.append(mat_xa_notc_mis_dm1_shapes_heap_tube_mat1)
me_cylinder_008.use_remesh_preserve_volume = False
me_cylinder_008.use_remesh_preserve_attributes = False
me_cylinder_008.use_mirror_vertex_groups = False
me_cylinder_008.update()
me_cylinder_007 = bpy.data.meshes.new('Cylinder.007')
me_cylinder_007.from_pydata([(5.619e-09, 1.798, -0.7808), (1.42, 0.9781, -0.7808), (1.42, -0.6619, -0.7808), (-1.378e-07, -1.482, -0.7808), (-1.42, -0.6619, -0.7808), (-1.42, 0.9781, -0.7808), (5.619e-09, 1.798, 0.6586), (1.42, 0.9781, 0.6586), (1.42, -0.6619, 0.6586), (-1.378e-07, -1.482, 0.6586), (-1.42, -0.6619, 0.6586), (-1.42, 0.9781, 0.6586), (-1.42, -0.6619, -0.7808), (-1.42, 0.9781, -0.7808), (-1.378e-07, -1.482, -0.7808), (-1.42, -0.6619, -0.7808), (5.619e-09, 1.798, -0.7808), (1.42, 0.9781, -0.7808), (1.42, -0.6619, -0.7808), (-1.378e-07, -1.482, -0.7808), (1.42, 0.9781, -0.7808), (1.42, -0.6619, -0.7808), (-1.42, 0.9781, -0.7808), (5.619e-09, 1.798, -0.7808), (-0.9596, -3.144, -0.7808), (-0.9596, -3.144, 0.6586), (-2.38, -2.324, 0.6586), (-2.38, -2.324, -0.7808), (-2.38, 2.64, -0.7808), (-2.38, 2.64, 0.6586), (-0.9596, 3.46, 0.6586), (-0.9596, 3.46, -0.7808), (0.9596, 3.46, -0.7808), (0.9596, 3.46, 0.6586), (2.38, 2.64, 0.6586), (2.38, 2.64, -0.7808), (2.38, -2.324, -0.7808), (2.38, -2.324, 0.6586), (0.9596, -3.144, 0.6586), (0.9596, -3.144, -0.7808), (-3.34, -0.6619, -0.7808), (-3.34, -0.6619, 0.6586), (-3.34, 0.9781, 0.6586), (-3.34, 0.9781, -0.7808), (3.34, 0.9781, -0.7808), (3.34, 0.9781, 0.6586), (3.34, -0.6619, 0.6586), (3.34, -0.6619, -0.7808)], [], [(5, 13, 12, 4), (4, 15, 14, 3), (1, 17, 16, 0), (3, 19, 18, 2), (7, 20, 18, 8), (2, 21, 20, 1), (6, 23, 17, 7), (16, 6, 11, 22), (10, 15, 13, 11), (0, 23, 22, 5), (10, 9, 19, 12), (8, 2, 14, 9), (24, 25, 26, 27), (9, 25, 24, 3), (10, 26, 25, 9), (4, 27, 26, 10), (3, 24, 27, 4), (28, 29, 30, 31), (11, 29, 28, 5), (6, 30, 29, 11), (0, 31, 30, 6), (5, 28, 31, 0), (32, 33, 34, 35), (6, 33, 32, 0), (7, 34, 33, 6), (1, 35, 34, 7), (0, 32, 35, 1), (36, 37, 38, 39), (8, 37, 36, 2), (9, 38, 37, 8), (3, 39, 38, 9), (2, 36, 39, 3), (40, 41, 42, 43), (10, 41, 40, 4), (11, 42, 41, 10), (5, 43, 42, 11), (4, 40, 43, 5), (44, 45, 46, 47), (7, 45, 44, 1), (8, 46, 45, 7), (2, 47, 46, 8), (1, 44, 47, 2)])
_uv = me_cylinder_007.uv_layers.new(name='UVMap')
_uv.uv.foreach_set('vector', [0.0, 0.0, 1.0, 0.0, 1.0, 1.0, 0.0, 1.0, 0.0, 0.0, 1.0, 0.0, 1.0, 1.0, 0.0, 1.0, 0.0, 0.0, 1.0, 0.0, 1.0, 1.0, 0.0, 1.0, 0.0, 0.0, 1.0, 0.0, 1.0, 1.0, 0.0, 1.0, 0.0, 0.0, 1.0, 0.0, 1.0, 1.0, 0.0, 1.0, 0.0, 0.0, 1.0, 0.0, 1.0, 1.0, 0.0, 1.0, 0.0, 0.0, 1.0, 0.0, 1.0, 1.0, 0.0, 1.0, 0.0, 0.0, 1.0, 0.0, 1.0, 1.0, 0.0, 1.0, 0.0, 0.0, 1.0, 0.0, 1.0, 1.0, 0.0, 1.0, 0.0, 0.0, 1.0, 0.0, 1.0, 1.0, 0.0, 1.0, 0.0, 0.0, 1.0, 0.0, 1.0, 1.0, 0.0, 1.0, 0.0, 0.0, 1.0, 0.0, 1.0, 1.0, 0.0, 1.0, 0.0, 0.0, 1.0, 0.0, 1.0, 1.0, 0.0, 1.0, 0.0, 0.0, 1.0, 0.0, 1.0, 1.0, 0.0, 1.0, 0.0, 0.0, 1.0, 0.0, 1.0, 1.0, 0.0, 1.0, 0.0, 0.0, 1.0, 0.0, 1.0, 1.0, 0.0, 1.0, 0.0, 0.0, 1.0, 0.0, 1.0, 1.0, 0.0, 1.0, 0.0, 0.0, 1.0, 0.0, 1.0, 1.0, 0.0, 1.0, 0.0, 0.0, 1.0, 0.0, 1.0, 1.0, 0.0, 1.0, 0.0, 0.0, 1.0, 0.0, 1.0, 1.0, 0.0, 1.0, 0.0, 0.0, 1.0, 0.0, 1.0, 1.0, 0.0, 1.0, 0.0, 0.0, 1.0, 0.0, 1.0, 1.0, 0.0, 1.0, 0.0, 0.0, 1.0, 0.0, 1.0, 1.0, 0.0, 1.0, 0.0, 0.0, 1.0, 0.0, 1.0, 1.0, 0.0, 1.0, 0.0, 0.0, 1.0, 0.0, 1.0, 1.0, 0.0, 1.0, 0.0, 0.0, 1.0, 0.0, 1.0, 1.0, 0.0, 1.0, 0.0, 0.0, 1.0, 0.0, 1.0, 1.0, 0.0, 1.0, 0.0, 0.0, 1.0, 0.0, 1.0, 1.0, 0.0, 1.0, 0.0, 0.0, 1.0, 0.0, 1.0, 1.0, 0.0, 1.0, 0.0, 0.0, 1.0, 0.0, 1.0, 1.0, 0.0, 1.0, 0.0, 0.0, 1.0, 0.0, 1.0, 1.0, 0.0, 1.0, 0.0, 0.0, 1.0, 0.0, 1.0, 1.0, 0.0, 1.0, 0.0, 0.0, 1.0, 0.0, 1.0, 1.0, 0.0, 1.0, 0.0, 0.0, 1.0, 0.0, 1.0, 1.0, 0.0, 1.0, 0.0, 0.0, 1.0, 0.0, 1.0, 1.0, 0.0, 1.0, 0.0, 0.0, 1.0, 0.0, 1.0, 1.0, 0.0, 1.0, 0.0, 0.0, 1.0, 0.0, 1.0, 1.0, 0.0, 1.0, 0.0, 0.0, 1.0, 0.0, 1.0, 1.0, 0.0, 1.0, 0.0, 0.0, 1.0, 0.0, 1.0, 1.0, 0.0, 1.0, 0.0, 0.0, 1.0, 0.0, 1.0, 1.0, 0.0, 1.0, 0.0, 0.0, 1.0, 0.0, 1.0, 1.0, 0.0, 1.0, 0.0, 0.0, 1.0, 0.0, 1.0, 1.0, 0.0, 1.0])
me_cylinder_007.materials.append(mat_xa_notc_mis_dm1_shapes_heap_tube_mat1)
me_cylinder_007.use_remesh_preserve_volume = False
me_cylinder_007.use_remesh_preserve_attributes = False
me_cylinder_007.use_mirror_vertex_groups = False
me_cylinder_007.update()
me_cylinder_004 = bpy.data.meshes.new('Cylinder.004')
me_cylinder_004.from_pydata([(1.589e-08, 4.5, 0.0), (3.02e-08, 4.05, 5.0), (3.897, 2.25, 0.0), (3.507, 2.025, 5.0), (3.897, -2.25, 0.0), (3.507, -2.025, 5.0), (-3.775e-07, -4.5, 0.0), (-3.239e-07, -4.05, 5.0), (-3.897, -2.25, 0.0), (-3.507, -2.025, 5.0), (-3.897, 2.25, 0.0), (-3.507, 2.025, 5.0), (1.019, 5.204, 0.68), (1.019, 4.86, 4.502), (3.699, 3.312, 4.502), (3.997, 3.484, 0.68), (5.016, 1.72, 0.68), (4.718, 1.548, 4.502), (4.718, -1.548, 4.502), (5.016, -1.72, 0.68), (3.997, -3.484, 0.68), (3.699, -3.312, 4.502), (1.019, -4.86, 4.502), (1.019, -5.204, 0.68), (-1.019, -5.204, 0.68), (-1.019, -4.86, 4.502), (-3.699, -3.312, 4.502), (-3.997, -3.484, 0.68), (-3.997, 3.484, 0.68), (-3.699, 3.312, 4.502), (-1.019, 4.86, 4.502), (-1.019, 5.204, 0.68), (-5.016, -1.72, 0.68), (-4.718, -1.548, 4.502), (-4.718, 1.548, 4.502), (-5.016, 1.72, 0.68), (4.111, 3.07, 7.933), (4.303, 4.358, 7.434), (1.622, 5.905, 7.434), (0.6036, 5.095, 7.933), (4.715, -2.025, 7.933), (5.925, -1.548, 7.434), (5.925, 1.548, 7.434), (4.715, 2.025, 7.933), (0.6036, -5.095, 7.933), (1.622, -5.905, 7.434), (4.303, -4.358, 7.434), (4.111, -3.07, 7.933), (-4.111, -3.07, 7.933), (-4.303, -4.358, 7.434), (-1.622, -5.905, 7.434), (-0.6036, -5.095, 7.933), (-0.6036, 5.095, 7.933), (-1.622, 5.905, 7.434), (-4.303, 4.358, 7.434), (-4.111, 3.07, 7.933), (-4.715, 2.025, 7.933), (-5.925, 1.548, 7.434), (-5.925, -1.548, 7.434), (-4.715, -2.025, 7.933)], [], [(40, 41, 42, 43), (3, 36, 39, 1), (1, 39, 38, 13), (13, 38, 37, 14), (3, 1, 11, 9, 7, 5), (14, 37, 36, 3), (36, 37, 38, 39), (0, 2, 4, 6, 8, 10), (12, 13, 14, 15), (1, 13, 12, 0), (2, 15, 14, 3), (0, 12, 15, 2), (16, 17, 18, 19), (3, 17, 16, 2), (4, 19, 18, 5), (2, 16, 19, 4), (20, 21, 22, 23), (5, 21, 20, 4), (6, 23, 22, 7), (4, 20, 23, 6), (24, 25, 26, 27), (7, 25, 24, 6), (8, 27, 26, 9), (6, 24, 27, 8), (28, 29, 30, 31), (11, 29, 28, 10), (0, 31, 30, 1), (10, 28, 31, 0), (32, 33, 34, 35), (9, 33, 32, 8), (10, 35, 34, 11), (8, 32, 35, 10), (18, 41, 40, 5), (17, 42, 41, 18), (3, 43, 42, 17), (5, 40, 43, 3), (44, 45, 46, 47), (22, 45, 44, 7), (21, 46, 45, 22), (5, 47, 46, 21), (7, 44, 47, 5), (48, 49, 50, 51), (26, 49, 48, 9), (25, 50, 49, 26), (7, 51, 50, 25), (9, 48, 51, 7), (52, 53, 54, 55), (30, 53, 52, 1), (29, 54, 53, 30), (11, 55, 54, 29), (1, 52, 55, 11), (56, 57, 58, 59), (34, 57, 56, 11), (33, 58, 57, 34), (9, 59, 58, 33), (11, 56, 59, 9)])
_uv = me_cylinder_004.uv_layers.new(name='UVMap')
_uv.uv.foreach_set('vector', [0.0, 0.0, 1.0, 0.0, 1.0, 1.0, 0.0, 1.0, 0.0, 0.0, 1.0, 0.0, 1.0, 1.0, 0.0, 1.0, 0.0, 0.0, 1.0, 0.0, 1.0, 1.0, 0.0, 1.0, 0.0, 0.0, 1.0, 0.0, 1.0, 1.0, 0.0, 1.0, 0.5, 1.0, 0.933, 0.75, 0.933, 0.25, 0.5, 0.0, 0.06699, 0.25, 0.06699, 0.75, 0.0, 0.0, 1.0, 0.0, 1.0, 1.0, 0.0, 1.0, 0.0, 0.0, 1.0, 0.0, 1.0, 1.0, 0.0, 1.0, 0.5, 1.0, 0.933, 0.75, 0.933, 0.25, 0.5, 0.0, 0.06699, 0.25, 0.06699, 0.75, 0.0, 0.0, 1.0, 0.0, 1.0, 1.0, 0.0, 1.0, 0.0, 0.0, 1.0, 0.0, 1.0, 1.0, 0.0, 1.0, 0.0, 0.0, 1.0, 0.0, 1.0, 1.0, 0.0, 1.0, 0.0, 0.0, 1.0, 0.0, 1.0, 1.0, 0.0, 1.0, 0.0, 0.0, 1.0, 0.0, 1.0, 1.0, 0.0, 1.0, 0.0, 0.0, 1.0, 0.0, 1.0, 1.0, 0.0, 1.0, 0.0, 0.0, 1.0, 0.0, 1.0, 1.0, 0.0, 1.0, 0.0, 0.0, 1.0, 0.0, 1.0, 1.0, 0.0, 1.0, 0.0, 0.0, 1.0, 0.0, 1.0, 1.0, 0.0, 1.0, 0.0, 0.0, 1.0, 0.0, 1.0, 1.0, 0.0, 1.0, 0.0, 0.0, 1.0, 0.0, 1.0, 1.0, 0.0, 1.0, 0.0, 0.0, 1.0, 0.0, 1.0, 1.0, 0.0, 1.0, 0.0, 0.0, 1.0, 0.0, 1.0, 1.0, 0.0, 1.0, 0.0, 0.0, 1.0, 0.0, 1.0, 1.0, 0.0, 1.0, 0.0, 0.0, 1.0, 0.0, 1.0, 1.0, 0.0, 1.0, 0.0, 0.0, 1.0, 0.0, 1.0, 1.0, 0.0, 1.0, 0.0, 0.0, 1.0, 0.0, 1.0, 1.0, 0.0, 1.0, 0.0, 0.0, 1.0, 0.0, 1.0, 1.0, 0.0, 1.0, 0.0, 0.0, 1.0, 0.0, 1.0, 1.0, 0.0, 1.0, 0.0, 0.0, 1.0, 0.0, 1.0, 1.0, 0.0, 1.0, 0.0, 0.0, 1.0, 0.0, 1.0, 1.0, 0.0, 1.0, 0.0, 0.0, 1.0, 0.0, 1.0, 1.0, 0.0, 1.0, 0.0, 0.0, 1.0, 0.0, 1.0, 1.0, 0.0, 1.0, 0.0, 0.0, 1.0, 0.0, 1.0, 1.0, 0.0, 1.0, 0.0, 0.0, 1.0, 0.0, 1.0, 1.0, 0.0, 1.0, 0.0, 0.0, 1.0, 0.0, 1.0, 1.0, 0.0, 1.0, 0.0, 0.0, 1.0, 0.0, 1.0, 1.0, 0.0, 1.0, 0.0, 0.0, 1.0, 0.0, 1.0, 1.0, 0.0, 1.0, 0.0, 0.0, 1.0, 0.0, 1.0, 1.0, 0.0, 1.0, 0.0, 0.0, 1.0, 0.0, 1.0, 1.0, 0.0, 1.0, 0.0, 0.0, 1.0, 0.0, 1.0, 1.0, 0.0, 1.0, 0.0, 0.0, 1.0, 0.0, 1.0, 1.0, 0.0, 1.0, 0.0, 0.0, 1.0, 0.0, 1.0, 1.0, 0.0, 1.0, 0.0, 0.0, 1.0, 0.0, 1.0, 1.0, 0.0, 1.0, 0.0, 0.0, 1.0, 0.0, 1.0, 1.0, 0.0, 1.0, 0.0, 0.0, 1.0, 0.0, 1.0, 1.0, 0.0, 1.0, 0.0, 0.0, 1.0, 0.0, 1.0, 1.0, 0.0, 1.0, 0.0, 0.0, 1.0, 0.0, 1.0, 1.0, 0.0, 1.0, 0.0, 0.0, 1.0, 0.0, 1.0, 1.0, 0.0, 1.0, 0.0, 0.0, 1.0, 0.0, 1.0, 1.0, 0.0, 1.0, 0.0, 0.0, 1.0, 0.0, 1.0, 1.0, 0.0, 1.0, 0.0, 0.0, 1.0, 0.0, 1.0, 1.0, 0.0, 1.0, 0.0, 0.0, 1.0, 0.0, 1.0, 1.0, 0.0, 1.0, 0.0, 0.0, 1.0, 0.0, 1.0, 1.0, 0.0, 1.0, 0.0, 0.0, 1.0, 0.0, 1.0, 1.0, 0.0, 1.0, 0.0, 0.0, 1.0, 0.0, 1.0, 1.0, 0.0, 1.0, 0.0, 0.0, 1.0, 0.0, 1.0, 1.0, 0.0, 1.0, 0.0, 0.0, 1.0, 0.0, 1.0, 1.0, 0.0, 1.0])
me_cylinder_004.materials.append(mat_xa_notc_mis_dm1_shapes_heap_tube_mat1)
me_cylinder_004.use_remesh_preserve_volume = False
me_cylinder_004.use_remesh_preserve_attributes = False
me_cylinder_004.use_mirror_vertex_groups = False
me_cylinder_004.update()
me_cylinder_003 = bpy.data.meshes.new('Cylinder.003')
me_cylinder_003.from_pydata([(-7.947e-08, 7.5, 0.0), (-7.947e-08, 7.5, 48.43), (6.495, 3.75, 0.0), (6.495, 3.75, 48.43), (6.495, -3.75, 0.0), (6.495, -3.75, 48.43), (-7.351e-07, -7.5, 0.0), (-7.351e-07, -7.5, 48.43), (-6.495, -3.75, 0.0), (-6.495, -3.75, 48.43), (-6.495, 3.75, 0.0), (-6.495, 3.75, 48.43)], [], [(0, 2, 3, 1), (2, 4, 5, 3), (4, 6, 7, 5), (6, 8, 9, 7), (10, 0, 1, 11), (8, 10, 11, 9)])
_uv = me_cylinder_003.uv_layers.new(name='UVMap')
_uv.uv.foreach_set('vector', [0.0, 0.0, 1.0, 0.0, 1.0, 7.0, 0.0, 7.0, 0.0, 0.0, 1.0, 0.0, 1.0, 7.0, 0.0, 7.0, 0.0, 0.0, 1.0, 0.0, 1.0, 7.0, 0.0, 7.0, 0.0, 0.0, 1.0, 0.0, 1.0, 7.0, 0.0, 7.0, 0.0, 0.0, 1.0, 0.0, 1.0, 7.0, 0.0, 7.0, 0.0, 0.0, 1.0, 0.0, 1.0, 7.0, 0.0, 7.0])
me_cylinder_003.materials.append(mat_xa_notc_mis_dm1_shapes_heap_tube_mat0)
me_cylinder_003.use_remesh_preserve_volume = False
me_cylinder_003.use_remesh_preserve_attributes = False
me_cylinder_003.use_mirror_vertex_groups = False
me_cylinder_003.update()
me_cylinder = bpy.data.meshes.new('Cylinder')
me_cylinder.from_pydata([(0.0, 4.1, 0.0), (0.0, 4.1, 8.0), (3.551, 2.05, 0.0), (3.551, 2.05, 8.0), (3.551, -2.05, 0.0), (3.551, -2.05, 8.0), (-3.584e-07, -4.1, 0.0), (-3.584e-07, -4.1, 8.0), (-3.551, -2.05, 0.0), (-3.551, -2.05, 8.0), (-3.551, 2.05, 0.0), (-3.551, 2.05, 8.0), (-9.537e-08, 1.64, 12.0), (1.42, 0.82, 12.0), (1.42, -0.82, 12.0), (-2.387e-07, -1.64, 12.0), (-1.42, -0.82, 12.0), (-1.42, 0.82, 12.0), (-9.537e-08, 1.64, 40.0), (1.42, 0.82, 40.0), (1.42, -0.82, 40.0), (-2.387e-07, -1.64, 40.0), (-1.42, -0.82, 40.0), (-1.42, 0.82, 40.0)], [], [(0, 2, 3, 1), (2, 4, 5, 3), (4, 6, 7, 5), (6, 8, 9, 7), (10, 0, 1, 11), (8, 10, 11, 9), (9, 11, 17, 16), (7, 9, 16, 15), (1, 3, 13, 12), (5, 7, 15, 14), (3, 5, 14, 13), (11, 1, 12, 17), (15, 16, 22, 21), (17, 12, 18, 23), (12, 13, 19, 18), (14, 15, 21, 20), (16, 17, 23, 22), (13, 14, 20, 19)])
_uv = me_cylinder.uv_layers.new(name='UVMap')
_uv.uv.foreach_set('vector', [0.0, 0.0, 1.0, 0.0, 1.0, 2.0, 0.0, 2.0, 0.0, 0.0, 1.0, 0.0, 1.0, 2.0, 0.0, 2.0, 0.0, 0.0, 1.0, 0.0, 1.0, 2.0, 0.0, 2.0, 0.0, 0.0, 1.0, 0.0, 1.0, 2.0, 0.0, 2.0, 0.0, 0.0, 1.0, 0.0, 1.0, 2.0, 0.0, 2.0, 0.0, 0.0, 1.0, 0.0, 1.0, 2.0, 0.0, 2.0, 0.0, 0.0, 1.0, 0.0, 1.0, 2.0, 0.0, 2.0, 0.0, 0.0, 1.0, 0.0, 1.0, 2.0, 0.0, 2.0, 0.0, 0.0, 1.0, 0.0, 1.0, 2.0, 0.0, 2.0, 0.0, 0.0, 1.0, 0.0, 1.0, 2.0, 0.0, 2.0, 0.0, 0.0, 1.0, 0.0, 1.0, 2.0, 0.0, 2.0, 0.0, 0.0, 1.0, 0.0, 1.0, 2.0, 0.0, 2.0, 0.0, 0.0, 1.0, 0.0, 1.0, 15.0, 0.0, 15.0, 0.0, 0.0, 1.0, 0.0, 1.0, 15.0, 0.0, 15.0, 0.0, 0.0, 1.0, 0.0, 1.0, 15.0, 0.0, 15.0, 0.0, 0.0, 1.0, 0.0, 1.0, 15.0, 0.0, 15.0, 0.0, 0.0, 1.0, 0.0, 1.0, 15.0, 0.0, 15.0, 0.0, 0.0, 1.0, 0.0, 1.0, 15.0, 0.0, 15.0])
me_cylinder.materials.append(mat_xa_notc_mis_dm1_shapes_heap_tube_mat1)
me_cylinder.use_remesh_preserve_volume = False
me_cylinder.use_remesh_preserve_attributes = False
me_cylinder.use_mirror_vertex_groups = False
me_cylinder.update()
me_cylinder_005 = bpy.data.meshes.new('Cylinder.005')
me_cylinder_005.from_pydata([(1.589e-08, 4.5, 0.0), (1.589e-08, 4.5, 5.0), (3.897, 2.25, 0.0), (3.897, 2.25, 5.0), (3.897, -2.25, 0.0), (3.897, -2.25, 5.0), (-3.775e-07, -4.5, 0.0), (-3.775e-07, -4.5, 5.0), (-3.897, -2.25, 0.0), (-3.897, -2.25, 5.0), (-3.897, 2.25, 0.0), (-3.897, 2.25, 5.0)], [], [(0, 1, 3, 2), (2, 3, 5, 4), (4, 5, 7, 6), (6, 7, 9, 8), (3, 1, 11, 9, 7, 5), (10, 11, 1, 0), (8, 9, 11, 10), (0, 2, 4, 6, 8, 10)])
_uv = me_cylinder_005.uv_layers.new(name='UVMap')
_uv.uv.foreach_set('vector', [0.0, 0.0, 0.0, 1.0, 1.0, 1.0, 1.0, 0.0, 0.0, 0.0, 0.0, 1.0, 1.0, 1.0, 1.0, 0.0, 0.0, 0.0, 0.0, 1.0, 1.0, 1.0, 1.0, 0.0, 0.0, 0.0, 0.0, 1.0, 1.0, 1.0, 1.0, 0.0, 0.5, 1.0, 0.06699, 0.75, 0.06699, 0.25, 0.5, 0.0, 0.933, 0.25, 0.933, 0.75, 0.0, 0.0, 0.0, 1.0, 1.0, 1.0, 1.0, 0.0, 0.0, 0.0, 0.0, 1.0, 1.0, 1.0, 1.0, 0.0, 0.5, 1.0, 0.06699, 0.75, 0.06699, 0.25, 0.5, 0.0, 0.933, 0.25, 0.933, 0.75])
me_cylinder_005.materials.append(mat_xa_notc_mis_dm1_shapes_heap_tube_mat0)
me_cylinder_005.use_remesh_preserve_volume = False
me_cylinder_005.use_remesh_preserve_attributes = False
me_cylinder_005.use_mirror_vertex_groups = False
me_cylinder_005.update()

# ---- objects
ob_cylinder_017 = bpy.data.objects.new('Cylinder.017', me_cylinder_026)
ob_cylinder_016 = bpy.data.objects.new('Cylinder.016', me_cylinder_025)
ob_cylinder_015 = bpy.data.objects.new('Cylinder.015', me_cylinder_024)
ob_cylinder_014 = bpy.data.objects.new('Cylinder.014', me_cylinder_023)
ob_cylinder_013 = bpy.data.objects.new('Cylinder.013', me_cylinder_022)
ob_cylinder_012 = bpy.data.objects.new('Cylinder.012', me_cylinder_021)
ob_cylinder_011 = bpy.data.objects.new('Cylinder.011', me_cylinder_020)
ob_cylinder_010 = bpy.data.objects.new('Cylinder.010', me_cylinder_019)
ob_cylinder_002 = bpy.data.objects.new('Cylinder.002', me_cylinder_018)
ob_cylinder_001 = bpy.data.objects.new('Cylinder.001', me_cylinder_017)
ob_cylinder_009 = bpy.data.objects.new('Cylinder.009', me_cylinder_011)
ob_cylinder_008 = bpy.data.objects.new('Cylinder.008', me_cylinder_009)
ob_cylinder_007 = bpy.data.objects.new('Cylinder.007', me_cylinder_008)
ob_cylinder_006 = bpy.data.objects.new('Cylinder.006', me_cylinder_007)
ob_cylinder_004 = bpy.data.objects.new('Cylinder.004', me_cylinder_004)
ob_cylinder_003 = bpy.data.objects.new('Cylinder.003', me_cylinder_003)
ob_cylinder = bpy.data.objects.new('Cylinder', me_cylinder)
ob_cylinder_005 = bpy.data.objects.new('Cylinder.005', me_cylinder_005)

# ---- transforms, parenting, visibility, modifiers, constraints
ob_cylinder_017.location = (-1.061e-07, -0.1584, 47.8)
ob_cylinder_017.lineart.crease_threshold = 0.0
ob_cylinder_016.location = (-1.061e-07, -0.1584, 45.8)
ob_cylinder_016.lineart.crease_threshold = 0.0
ob_cylinder_015.location = (-1.061e-07, -0.1584, 43.8)
ob_cylinder_015.lineart.crease_threshold = 0.0
ob_cylinder_014.location = (-1.061e-07, -0.1584, 41.8)
ob_cylinder_014.lineart.crease_threshold = 0.0
ob_cylinder_013.location = (-1.061e-07, -0.1584, 39.8)
ob_cylinder_013.lineart.crease_threshold = 0.0
ob_cylinder_012.location = (-1.061e-07, -0.1584, 36.8)
ob_cylinder_012.lineart.crease_threshold = 0.0
ob_cylinder_011.location = (-1.061e-07, -0.1584, 33.8)
ob_cylinder_011.lineart.crease_threshold = 0.0
ob_cylinder_010.location = (-1.061e-07, -0.1584, 30.8)
ob_cylinder_010.lineart.crease_threshold = 0.0
ob_cylinder_002.location = (-1.061e-07, -0.1584, 27.8)
ob_cylinder_002.lineart.crease_threshold = 0.0
ob_cylinder_001.location = (-1.061e-07, -0.1584, 24.8)
ob_cylinder_001.lineart.crease_threshold = 0.0
ob_cylinder_009.location = (-5.076e-09, -0.000246, 7.018)
ob_cylinder_009.lineart.crease_threshold = 0.0
ob_cylinder_008.location = (4.742e-08, -0.000246, 13.02)
ob_cylinder_008.lineart.crease_threshold = 0.0
ob_cylinder_007.location = (4.742e-08, -0.000246, 10.02)
ob_cylinder_007.lineart.crease_threshold = 0.0
ob_cylinder_006.location = (-1.061e-07, -0.1584, 21.8)
ob_cylinder_006.lineart.crease_threshold = 0.0
ob_cylinder_004.location = (1.874e-08, 0.0, 0.0)
ob_cylinder_004.lineart.crease_threshold = 0.0
ob_cylinder_003.location = (1.874e-08, 0.0, 0.0)
ob_cylinder_003.lineart.crease_threshold = 0.0
ob_cylinder.location = (-5.076e-09, -0.000246, 0.01839)
ob_cylinder.lineart.crease_threshold = 0.0
ob_cylinder_005.location = (1.874e-08, 0.0, 18.0)
ob_cylinder_005.lineart.crease_threshold = 0.0

# ---- collection membership
col_collection_1.objects.link(ob_cylinder_017)
col_collection_1.objects.link(ob_cylinder_016)
col_collection_1.objects.link(ob_cylinder_015)
col_collection_1.objects.link(ob_cylinder_014)
col_collection_1.objects.link(ob_cylinder_013)
col_collection_1.objects.link(ob_cylinder_012)
col_collection_1.objects.link(ob_cylinder_011)
col_collection_1.objects.link(ob_cylinder_010)
col_collection_1.objects.link(ob_cylinder_002)
col_collection_1.objects.link(ob_cylinder_001)
col_collection_1.objects.link(ob_cylinder_009)
col_collection_1.objects.link(ob_cylinder_008)
col_collection_1.objects.link(ob_cylinder_007)
col_collection_1.objects.link(ob_cylinder_006)
col_collection_1.objects.link(ob_cylinder_004)
col_collection_2.objects.link(ob_cylinder_003)
col_collection_7.objects.link(ob_cylinder)
col_collection_8.objects.link(ob_cylinder_005)

# ---- scene / render settings (as saved in the file)
scene.frame_start = 1; scene.frame_end = 250; scene.frame_set(1)
scene.render.engine = 'BLENDER_EEVEE_NEXT'
scene.render.image_settings.color_mode = 'RGB'
scene.render.image_settings.compression = 90
scene.render.resolution_percentage = 50
scene.render.dither_intensity = 0.0
scene.render.bake_margin = 2
scene.render.bake_bias = 0.0
scene.cycles.use_denoising = False
scene.cycles.samples = 10
scene.cycles.sampling_pattern = 'TABULATED_SOBOL'
scene.cycles.light_sampling_threshold = 0.0
scene.cycles.use_adaptive_sampling = False
scene.cycles.use_light_tree = False
scene.cycles.blur_glossy = 0.0
scene.cycles.volume_bounces = 1
scene.cycles.pixel_filter_type = 'GAUSSIAN'
scene.cycles.sample_clamp_indirect = 0.0
scene.view_settings.view_transform = 'Standard'
bpy.context.view_layer.update()

# ---- added for rendering (the .blend has no active camera and no usable light): camera, sun
cam_auto = bpy.data.cameras.new('AutoCamera')
cam_auto.lens = 50.0
cam_auto.sensor_width = 36.0
cam_auto.clip_end = 1000.0
ob_auto_camera = bpy.data.objects.new('AutoCamera', cam_auto)
scene.collection.objects.link(ob_auto_camera)
ob_auto_camera.location = (48.4477, -58.1373, 62.9871)
ob_auto_camera.rotation_euler = (1.09748, -7.21219e-08, 0.694738)
scene.camera = ob_auto_camera
light_auto_sun = bpy.data.lights.new('AutoSun', 'SUN')
light_auto_sun.energy = 3.0
light_auto_sun.angle = 0.0523599
ob_auto_sun = bpy.data.objects.new('AutoSun', light_auto_sun)
scene.collection.objects.link(ob_auto_sun)
ob_auto_sun.rotation_euler = (0.872665, 0.174533, 0.523599)
bpy.context.view_layer.update()
